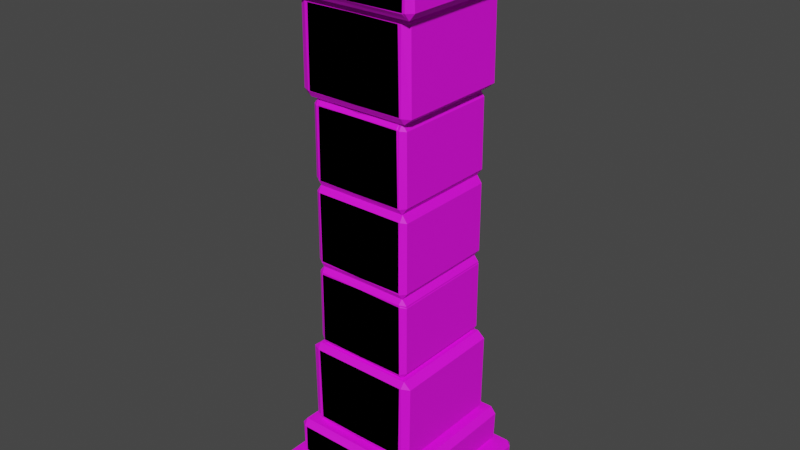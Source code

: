 # Source: Pillar_Standalone.blend  (saved by Blender 3.3.6; exported with 4.5.12 LTS)
import bpy
from mathutils import Matrix  # noqa: F401  (used for matrix-valued properties, if any)

bpy.ops.wm.read_factory_settings(use_empty=True)
scene = bpy.context.scene
scene.name = 'Scene'

# ---- collections
col_collection = bpy.data.collections.new('Collection'); scene.collection.children.link(col_collection)

# ---- images (referenced by path relative to the original .blend; pixels are not part of the script)
import os
ASSET_DIR = os.environ.get("B2B_ASSET_DIR", "")  # directory of the original .blend (textures are referenced by path, not embedded)
HERE = os.path.dirname(os.path.abspath(__file__))  # packed textures are extracted next to this script under _unpacked/

def load_image(name, relpath, width, height, colorspace="sRGB"):
    """Load a texture the original file referenced (path relative to the .blend, or extracted next to this script)."""
    p = next((c for c in (os.path.join(HERE, relpath), os.path.join(ASSET_DIR, relpath)) if relpath and os.path.exists(c)), "")
    if p:
        img = bpy.data.images.load(p, check_existing=True)
        img.name = name
    else:  # same state as the original file: an image datablock whose file is absent (Cycles renders it pink)
        img = bpy.data.images.new(name, width, height)
        img.source = "FILE"
        img.filepath = "//" + (relpath or name)
    img.colorspace_settings.name = colorspace
    return img
img_color2_png_010 = load_image('Color2.png.010', 'Color2.png', 1024, 1024, 'sRGB')

# ---- materials (node trees are filled in below, after node groups)
mat_material_010 = bpy.data.materials.new('Material.010')
mat_material_010.use_transparent_shadow = False

# ---- material node trees
mat_material_010.use_nodes = True; mat_material_010.node_tree.nodes.clear()
_N = mat_material_010.node_tree.nodes; _L = mat_material_010.node_tree.links
n0 = _N.new('ShaderNodeBsdfPrincipled'); n0.name = 'Principled BSDF'; n0.location = (10, 300)
n0.distribution = 'GGX'
n0.subsurface_method = 'BURLEY'
n0.inputs[2].default_value = 0.6
n0.inputs[3].default_value = 1.45
n0.inputs[27].default_value = (0.0, 0.0, 0.0, 1.0)
n0.inputs[28].default_value = 1.0
n1 = _N.new('ShaderNodeOutputMaterial'); n1.name = 'Material Output'; n1.location = (300, 300)
n2 = _N.new('ShaderNodeTexImage'); n2.name = 'Image Texture'; n2.location = (-280, 280)
n2.image = img_color2_png_010
_L.new(n0.outputs[0], n1.inputs[0])
_L.new(n2.outputs[0], n0.inputs[0])
n1.is_active_output = True

# ---- world
world_world = bpy.data.worlds.new('World'); scene.world = world_world
world_world.use_nodes = True; world_world.node_tree.nodes.clear()
_N = world_world.node_tree.nodes; _L = world_world.node_tree.links
n0 = _N.new('ShaderNodeOutputWorld'); n0.name = 'World Output'; n0.location = (300, 300)
n1 = _N.new('ShaderNodeBackground'); n1.name = 'Background'; n1.location = (10, 300)
n1.inputs[0].default_value = (0.05088, 0.05088, 0.05088, 1.0)
_L.new(n1.outputs[0], n0.inputs[0])
n0.is_active_output = True
world_world.color = (0.05088, 0.05088, 0.05088)
world_world.use_sun_shadow = False
world_world.sun_shadow_jitter_overblur = 0.0

# ---- meshes
me_cube_015 = bpy.data.meshes.new('Cube.015')
me_cube_015.from_pydata([(0.276, -0.2298, 0.0), (0.2745, -0.2474, 0.0231), (0.2865, -0.2298, 0.02366), (0.273, -0.2474, 0.1129), (0.276, -0.2298, 0.1354), (0.2878, -0.2298, 0.1149), (-0.259, -0.2298, 0.0), (-0.2742, -0.2298, 0.0223), (-0.2639, -0.2474, 0.02367), (-0.269, -0.2298, 0.1356), (-0.262, -0.2474, 0.1143), (-0.2747, -0.2298, 0.1117), (-0.1805, -0.1696, 1.78), (-0.1795, -0.1815, 1.757), (-0.2038, -0.1696, 1.76), (-0.1784, -0.1815, 1.487), (-0.1805, -0.1696, 1.465), (-0.2066, -0.1696, 1.487), (0.1703, -0.1696, 1.78), (0.199, -0.1696, 1.761), (0.1682, -0.1815, 1.76), (0.1776, -0.1696, 1.466), (0.1724, -0.1815, 1.488), (0.1993, -0.1696, 1.491), (-0.1625, -0.159, 1.464), (-0.1615, -0.1697, 1.441), (-0.1795, -0.159, 1.44), (-0.1606, -0.1697, 1.194), (-0.1625, -0.159, 1.173), (-0.1813, -0.159, 1.199), (0.1533, -0.159, 1.464), (0.1713, -0.159, 1.442), (0.1514, -0.1697, 1.444), (0.1599, -0.159, 1.175), (0.1551, -0.1697, 1.195), (0.1747, -0.159, 1.207), (-0.1641, -0.159, 1.174), (-0.1632, -0.1697, 1.152), (-0.1812, -0.159, 1.15), (-0.1606, -0.1697, 0.9046), (-0.1625, -0.159, 0.8835), (-0.1813, -0.159, 0.9094), (0.1603, -0.159, 1.172), (0.1783, -0.159, 1.15), (0.1585, -0.1697, 1.153), (0.1631, -0.159, 0.889), (0.1584, -0.1697, 0.9098), (0.178, -0.159, 0.9218), (-0.1637, -0.159, 0.8834), (-0.1628, -0.1697, 0.8611), (-0.1808, -0.159, 0.8593), (-0.161, -0.1697, 0.6127), (-0.1621, -0.159, 0.5915), (-0.1813, -0.159, 0.6198), (0.1615, -0.159, 0.8883), (0.1795, -0.159, 0.8663), (0.1596, -0.1697, 0.8688), (0.1627, -0.159, 0.5931), (0.1607, -0.1697, 0.61), (0.1772, -0.159, 0.6245), (-0.2247, -0.1989, 1.925), (-0.2234, -0.2131, 1.902), (-0.2406, -0.1989, 1.904), (-0.2222, -0.2131, 1.803), (-0.2247, -0.1989, 1.78), (-0.2439, -0.1989, 1.804), (0.2108, -0.1989, 1.925), (0.2323, -0.1989, 1.903), (0.2148, -0.2131, 1.901), (0.2196, -0.1989, 1.781), (0.2133, -0.2131, 1.801), (0.2328, -0.1989, 1.804), (-0.276, -0.2298, 2.03), (-0.2745, -0.2473, 2.007), (-0.2865, -0.2298, 2.006), (-0.273, -0.2473, 1.947), (-0.276, -0.2298, 1.925), (-0.2878, -0.2298, 1.945), (0.259, -0.2298, 2.03), (0.2742, -0.2298, 2.008), (0.2639, -0.2474, 2.006), (0.269, -0.2298, 1.924), (0.262, -0.2474, 1.946), (0.2747, -0.2298, 1.948), (0.1805, -0.1696, 0.2796), (0.1795, -0.1815, 0.3027), (0.2038, -0.1696, 0.2999), (0.1784, -0.1815, 0.5734), (0.1805, -0.1696, 0.5953), (0.2066, -0.1696, 0.5732), (-0.1703, -0.1696, 0.2796), (-0.199, -0.1696, 0.299), (-0.1682, -0.1815, 0.2999), (-0.1776, -0.1696, 0.5937), (-0.1724, -0.1815, 0.5721), (-0.1993, -0.1696, 0.569), (0.2247, -0.1989, 0.1356), (0.2234, -0.2131, 0.1587), (0.2406, -0.1989, 0.1564), (0.2222, -0.2131, 0.2579), (0.2247, -0.1989, 0.2804), (0.2439, -0.1989, 0.2568), (-0.2108, -0.1989, 0.1356), (-0.2323, -0.1989, 0.1579), (-0.2148, -0.2131, 0.1593), (-0.2196, -0.1989, 0.2796), (-0.2133, -0.2131, 0.2594), (-0.2328, -0.1989, 0.2568), (-0.276, -0.2298, 0.0), (-0.2745, -0.2474, 0.0231), (-0.2865, -0.2298, 0.02366), (-0.273, -0.2474, 0.1129), (-0.276, -0.2298, 0.1354), (-0.2878, -0.2298, 0.1149), (0.259, -0.2298, 0.0), (0.2742, -0.2298, 0.0223), (0.2639, -0.2474, 0.02367), (0.269, -0.2298, 0.1356), (0.262, -0.2474, 0.1143), (0.2747, -0.2298, 0.1117), (0.1805, -0.1696, 1.78), (0.1795, -0.1815, 1.757), (0.2038, -0.1696, 1.76), (0.1784, -0.1815, 1.487), (0.1805, -0.1696, 1.465), (0.2066, -0.1696, 1.487), (-0.1703, -0.1696, 1.78), (-0.199, -0.1696, 1.761), (-0.1682, -0.1815, 1.76), (-0.1776, -0.1696, 1.466), (-0.1724, -0.1815, 1.488), (-0.1993, -0.1696, 1.491), (0.1625, -0.159, 1.464), (0.1615, -0.1697, 1.441), (0.1795, -0.159, 1.44), (0.1606, -0.1697, 1.194), (0.1625, -0.159, 1.173), (0.1813, -0.159, 1.199), (-0.1533, -0.159, 1.464), (-0.1713, -0.159, 1.442), (-0.1514, -0.1697, 1.444), (-0.1599, -0.159, 1.175), (-0.1551, -0.1697, 1.195), (-0.1747, -0.159, 1.207), (0.1641, -0.159, 1.174), (0.1632, -0.1697, 1.152), (0.1812, -0.159, 1.15), (0.1606, -0.1697, 0.9046), (0.1625, -0.159, 0.8835), (0.1813, -0.159, 0.9094), (-0.1603, -0.159, 1.172), (-0.1783, -0.159, 1.15), (-0.1585, -0.1697, 1.153), (-0.1631, -0.159, 0.889), (-0.1584, -0.1697, 0.9098), (-0.178, -0.159, 0.9218), (0.1637, -0.159, 0.8834), (0.1628, -0.1697, 0.8611), (0.1808, -0.159, 0.8593), (0.161, -0.1697, 0.6127), (0.1621, -0.159, 0.5915), (0.1813, -0.159, 0.6198), (-0.1615, -0.159, 0.8883), (-0.1795, -0.159, 0.8663), (-0.1596, -0.1697, 0.8688), (-0.1627, -0.159, 0.5931), (-0.1607, -0.1697, 0.61), (-0.1772, -0.159, 0.6245), (0.2247, -0.1989, 1.925), (0.2234, -0.2131, 1.902), (0.2406, -0.1989, 1.904), (0.2222, -0.2131, 1.803), (0.2247, -0.1989, 1.78), (0.2439, -0.1989, 1.804), (-0.2108, -0.1989, 1.925), (-0.2323, -0.1989, 1.903), (-0.2148, -0.2131, 1.901), (-0.2196, -0.1989, 1.781), (-0.2133, -0.2131, 1.801), (-0.2328, -0.1989, 1.804), (0.276, -0.2298, 2.03), (0.2745, -0.2473, 2.007), (0.2865, -0.2298, 2.006), (0.273, -0.2473, 1.947), (0.276, -0.2298, 1.925), (0.2878, -0.2298, 1.945), (-0.259, -0.2298, 2.03), (-0.2742, -0.2298, 2.008), (-0.2639, -0.2474, 2.006), (-0.269, -0.2298, 1.924), (-0.262, -0.2474, 1.946), (-0.2747, -0.2298, 1.948), (-0.1805, -0.1696, 0.2796), (-0.1795, -0.1815, 0.3027), (-0.2038, -0.1696, 0.2999), (-0.1784, -0.1815, 0.5734), (-0.1805, -0.1696, 0.5953), (-0.2066, -0.1696, 0.5732), (0.1703, -0.1696, 0.2796), (0.199, -0.1696, 0.299), (0.1682, -0.1815, 0.2999), (0.1776, -0.1696, 0.5937), (0.1724, -0.1815, 0.5721), (0.1993, -0.1696, 0.569), (-0.2247, -0.1989, 0.1356), (-0.2234, -0.2131, 0.1587), (-0.2406, -0.1989, 0.1564), (-0.2222, -0.2131, 0.2579), (-0.2247, -0.1989, 0.2804), (-0.2439, -0.1989, 0.2568), (0.2108, -0.1989, 0.1356), (0.2323, -0.1989, 0.1579), (0.2148, -0.2131, 0.1593), (0.2196, -0.1989, 0.2796), (0.2133, -0.2131, 0.2594), (0.2328, -0.1989, 0.2568), (0.276, 0.2298, 0.0), (0.2745, 0.2474, 0.0231), (0.2865, 0.2298, 0.02366), (0.273, 0.2474, 0.1129), (0.276, 0.2298, 0.1354), (0.2878, 0.2298, 0.1149), (0.276, 0.0, 0.0), (0.2865, 0.0, 0.02366), (0.2878, 0.0, 0.1149), (0.276, 0.0, 0.1354), (-0.259, 0.2298, 0.0), (-0.2742, 0.2298, 0.0223), (-0.2639, 0.2474, 0.02367), (-0.269, 0.2298, 0.1356), (-0.262, 0.2474, 0.1143), (-0.2747, 0.2298, 0.1117), (-0.2742, 0.0, 0.0223), (-0.259, 0.0, 0.0), (-0.269, 0.0, 0.1356), (-0.2747, 0.0, 0.1117), (-0.1805, 0.1696, 1.78), (-0.1795, 0.1815, 1.757), (-0.2038, 0.1696, 1.76), (-0.1784, 0.1815, 1.487), (-0.1805, 0.1696, 1.465), (-0.2066, 0.1696, 1.487), (-0.1805, 0.0, 1.78), (-0.2038, 0.0, 1.76), (-0.2066, 0.0, 1.487), (-0.1805, 0.0, 1.465), (0.1703, 0.1696, 1.78), (0.199, 0.1696, 1.761), (0.1682, 0.1815, 1.76), (0.1776, 0.1696, 1.466), (0.1724, 0.1815, 1.488), (0.1993, 0.1696, 1.491), (0.199, 0.0, 1.761), (0.1703, 0.0, 1.78), (0.1776, 0.0, 1.466), (0.1993, 0.0, 1.491), (-0.1625, 0.159, 1.464), (-0.1615, 0.1697, 1.441), (-0.1795, 0.159, 1.44), (-0.1606, 0.1697, 1.194), (-0.1625, 0.159, 1.173), (-0.1813, 0.159, 1.199), (-0.1625, 0.0, 1.464), (-0.1795, 0.0, 1.44), (-0.1813, 0.0, 1.199), (-0.1625, 0.0, 1.173), (0.1533, 0.159, 1.464), (0.1713, 0.159, 1.442), (0.1514, 0.1697, 1.444), (0.1599, 0.159, 1.175), (0.1551, 0.1697, 1.195), (0.1747, 0.159, 1.207), (0.1713, 0.0, 1.442), (0.1533, 0.0, 1.464), (0.1599, 0.0, 1.175), (0.1747, 0.0, 1.207), (-0.1641, 0.159, 1.174), (-0.1632, 0.1697, 1.152), (-0.1812, 0.159, 1.15), (-0.1606, 0.1697, 0.9046), (-0.1625, 0.159, 0.8835), (-0.1813, 0.159, 0.9094), (-0.1641, 0.0, 1.174), (-0.1812, 0.0, 1.15), (-0.1813, 0.0, 0.9094), (-0.1625, 0.0, 0.8835), (0.1603, 0.159, 1.172), (0.1783, 0.159, 1.15), (0.1585, 0.1697, 1.153), (0.1631, 0.159, 0.889), (0.1584, 0.1697, 0.9098), (0.178, 0.159, 0.9218), (0.1783, 0.0, 1.15), (0.1603, 0.0, 1.172), (0.1631, 0.0, 0.889), (0.178, 0.0, 0.9218), (-0.1637, 0.159, 0.8834), (-0.1628, 0.1697, 0.8611), (-0.1808, 0.159, 0.8593), (-0.161, 0.1697, 0.6127), (-0.1621, 0.159, 0.5915), (-0.1813, 0.159, 0.6198), (-0.1637, 0.0, 0.8834), (-0.1808, 0.0, 0.8593), (-0.1813, 0.0, 0.6198), (-0.1621, 0.0, 0.5915), (0.1615, 0.159, 0.8883), (0.1795, 0.159, 0.8663), (0.1596, 0.1697, 0.8688), (0.1627, 0.159, 0.5931), (0.1607, 0.1697, 0.61), (0.1772, 0.159, 0.6245), (0.1795, 0.0, 0.8663), (0.1615, 0.0, 0.8883), (0.1627, 0.0, 0.5931), (0.1772, 0.0, 0.6245), (-0.2247, 0.1989, 1.925), (-0.2234, 0.2131, 1.902), (-0.2406, 0.1989, 1.904), (-0.2222, 0.2131, 1.803), (-0.2247, 0.1989, 1.78), (-0.2439, 0.1989, 1.804), (-0.2247, 0.0, 1.925), (-0.2406, 0.0, 1.904), (-0.2439, 0.0, 1.804), (-0.2247, 0.0, 1.78), (0.2108, 0.1989, 1.925), (0.2323, 0.1989, 1.903), (0.2148, 0.2131, 1.901), (0.2196, 0.1989, 1.781), (0.2133, 0.2131, 1.801), (0.2328, 0.1989, 1.804), (0.2323, 0.0, 1.903), (0.2108, 0.0, 1.925), (0.2196, 0.0, 1.781), (0.2328, 0.0, 1.804), (-0.276, 0.2298, 2.03), (-0.2745, 0.2473, 2.007), (-0.2865, 0.2298, 2.006), (-0.273, 0.2473, 1.947), (-0.276, 0.2298, 1.925), (-0.2878, 0.2298, 1.945), (-0.276, 0.0, 2.03), (-0.2865, 0.0, 2.006), (-0.2878, 0.0, 1.945), (-0.276, 0.0, 1.925), (0.259, 0.2298, 2.03), (0.2742, 0.2298, 2.008), (0.2639, 0.2474, 2.006), (0.269, 0.2298, 1.924), (0.262, 0.2474, 1.946), (0.2747, 0.2298, 1.948), (0.2742, 0.0, 2.008), (0.259, 0.0, 2.03), (0.269, 0.0, 1.924), (0.2747, 0.0, 1.948), (0.1805, 0.1696, 0.2796), (0.1795, 0.1815, 0.3027), (0.2038, 0.1696, 0.2999), (0.1784, 0.1815, 0.5734), (0.1805, 0.1696, 0.5953), (0.2066, 0.1696, 0.5732), (0.1805, 0.0, 0.2796), (0.2038, 0.0, 0.2999), (0.2066, 0.0, 0.5732), (0.1805, 0.0, 0.5953), (-0.1703, 0.1696, 0.2796), (-0.199, 0.1696, 0.299), (-0.1682, 0.1815, 0.2999), (-0.1776, 0.1696, 0.5937), (-0.1724, 0.1815, 0.5721), (-0.1993, 0.1696, 0.569), (-0.199, 0.0, 0.299), (-0.1703, 0.0, 0.2796), (-0.1776, 0.0, 0.5937), (-0.1993, 0.0, 0.569), (0.2247, 0.1989, 0.1356), (0.2234, 0.2131, 0.1587), (0.2406, 0.1989, 0.1564), (0.2222, 0.2131, 0.2579), (0.2247, 0.1989, 0.2804), (0.2439, 0.1989, 0.2568), (0.2247, 0.0, 0.1356), (0.2406, 0.0, 0.1564), (0.2439, 0.0, 0.2568), (0.2247, 0.0, 0.2804), (-0.2108, 0.1989, 0.1356), (-0.2323, 0.1989, 0.1579), (-0.2148, 0.2131, 0.1593), (-0.2196, 0.1989, 0.2796), (-0.2133, 0.2131, 0.2594), (-0.2328, 0.1989, 0.2568), (-0.2323, 0.0, 0.1579), (-0.2108, 0.0, 0.1356), (-0.2196, 0.0, 0.2796), (-0.2328, 0.0, 0.2568), (-0.276, 0.2298, 0.0), (-0.2745, 0.2474, 0.0231), (-0.2865, 0.2298, 0.02366), (-0.273, 0.2474, 0.1129), (-0.276, 0.2298, 0.1354), (-0.2878, 0.2298, 0.1149), (-0.276, 0.0, 0.0), (-0.2865, 0.0, 0.02366), (-0.2878, 0.0, 0.1149), (-0.276, 0.0, 0.1354), (0.259, 0.2298, 0.0), (0.2742, 0.2298, 0.0223), (0.2639, 0.2474, 0.02367), (0.269, 0.2298, 0.1356), (0.262, 0.2474, 0.1143), (0.2747, 0.2298, 0.1117), (0.2742, 0.0, 0.0223), (0.259, 0.0, 0.0), (0.269, 0.0, 0.1356), (0.2747, 0.0, 0.1117), (0.1805, 0.1696, 1.78), (0.1795, 0.1815, 1.757), (0.2038, 0.1696, 1.76), (0.1784, 0.1815, 1.487), (0.1805, 0.1696, 1.465), (0.2066, 0.1696, 1.487), (0.1805, 0.0, 1.78), (0.2038, 0.0, 1.76), (0.2066, 0.0, 1.487), (0.1805, 0.0, 1.465), (-0.1703, 0.1696, 1.78), (-0.199, 0.1696, 1.761), (-0.1682, 0.1815, 1.76), (-0.1776, 0.1696, 1.466), (-0.1724, 0.1815, 1.488), (-0.1993, 0.1696, 1.491), (-0.199, 0.0, 1.761), (-0.1703, 0.0, 1.78), (-0.1776, 0.0, 1.466), (-0.1993, 0.0, 1.491), (0.1625, 0.159, 1.464), (0.1615, 0.1697, 1.441), (0.1795, 0.159, 1.44), (0.1606, 0.1697, 1.194), (0.1625, 0.159, 1.173), (0.1813, 0.159, 1.199), (0.1625, 0.0, 1.464), (0.1795, 0.0, 1.44), (0.1813, 0.0, 1.199), (0.1625, 0.0, 1.173), (-0.1533, 0.159, 1.464), (-0.1713, 0.159, 1.442), (-0.1514, 0.1697, 1.444), (-0.1599, 0.159, 1.175), (-0.1551, 0.1697, 1.195), (-0.1747, 0.159, 1.207), (-0.1713, 0.0, 1.442), (-0.1533, 0.0, 1.464), (-0.1599, 0.0, 1.175), (-0.1747, 0.0, 1.207), (0.1641, 0.159, 1.174), (0.1632, 0.1697, 1.152), (0.1812, 0.159, 1.15), (0.1606, 0.1697, 0.9046), (0.1625, 0.159, 0.8835), (0.1813, 0.159, 0.9094), (0.1641, 0.0, 1.174), (0.1812, 0.0, 1.15), (0.1813, 0.0, 0.9094), (0.1625, 0.0, 0.8835), (-0.1603, 0.159, 1.172), (-0.1783, 0.159, 1.15), (-0.1585, 0.1697, 1.153), (-0.1631, 0.159, 0.889), (-0.1584, 0.1697, 0.9098), (-0.178, 0.159, 0.9218), (-0.1783, 0.0, 1.15), (-0.1603, 0.0, 1.172), (-0.1631, 0.0, 0.889), (-0.178, 0.0, 0.9218), (0.1637, 0.159, 0.8834), (0.1628, 0.1697, 0.8611), (0.1808, 0.159, 0.8593), (0.161, 0.1697, 0.6127), (0.1621, 0.159, 0.5915), (0.1813, 0.159, 0.6198), (0.1637, 0.0, 0.8834), (0.1808, 0.0, 0.8593), (0.1813, 0.0, 0.6198), (0.1621, 0.0, 0.5915), (-0.1615, 0.159, 0.8883), (-0.1795, 0.159, 0.8663), (-0.1596, 0.1697, 0.8688), (-0.1627, 0.159, 0.5931), (-0.1607, 0.1697, 0.61), (-0.1772, 0.159, 0.6245), (-0.1795, 0.0, 0.8663), (-0.1615, 0.0, 0.8883), (-0.1627, 0.0, 0.5931), (-0.1772, 0.0, 0.6245), (0.2247, 0.1989, 1.925), (0.2234, 0.2131, 1.902), (0.2406, 0.1989, 1.904), (0.2222, 0.2131, 1.803), (0.2247, 0.1989, 1.78), (0.2439, 0.1989, 1.804), (0.2247, 0.0, 1.925), (0.2406, 0.0, 1.904), (0.2439, 0.0, 1.804), (0.2247, 0.0, 1.78), (-0.2108, 0.1989, 1.925), (-0.2323, 0.1989, 1.903), (-0.2148, 0.2131, 1.901), (-0.2196, 0.1989, 1.781), (-0.2133, 0.2131, 1.801), (-0.2328, 0.1989, 1.804), (-0.2323, 0.0, 1.903), (-0.2108, 0.0, 1.925), (-0.2196, 0.0, 1.781), (-0.2328, 0.0, 1.804), (0.276, 0.2298, 2.03), (0.2745, 0.2473, 2.007), (0.2865, 0.2298, 2.006), (0.273, 0.2473, 1.947), (0.276, 0.2298, 1.925), (0.2878, 0.2298, 1.945), (0.276, 0.0, 2.03), (0.2865, 0.0, 2.006), (0.2878, 0.0, 1.945), (0.276, 0.0, 1.925), (-0.259, 0.2298, 2.03), (-0.2742, 0.2298, 2.008), (-0.2639, 0.2474, 2.006), (-0.269, 0.2298, 1.924), (-0.262, 0.2474, 1.946), (-0.2747, 0.2298, 1.948), (-0.2742, 0.0, 2.008), (-0.259, 0.0, 2.03), (-0.269, 0.0, 1.924), (-0.2747, 0.0, 1.948), (-0.1805, 0.1696, 0.2796), (-0.1795, 0.1815, 0.3027), (-0.2038, 0.1696, 0.2999), (-0.1784, 0.1815, 0.5734), (-0.1805, 0.1696, 0.5953), (-0.2066, 0.1696, 0.5732), (-0.1805, 0.0, 0.2796), (-0.2038, 0.0, 0.2999), (-0.2066, 0.0, 0.5732), (-0.1805, 0.0, 0.5953), (0.1703, 0.1696, 0.2796), (0.199, 0.1696, 0.299), (0.1682, 0.1815, 0.2999), (0.1776, 0.1696, 0.5937), (0.1724, 0.1815, 0.5721), (0.1993, 0.1696, 0.569), (0.199, 0.0, 0.299), (0.1703, 0.0, 0.2796), (0.1776, 0.0, 0.5937), (0.1993, 0.0, 0.569), (-0.2247, 0.1989, 0.1356), (-0.2234, 0.2131, 0.1587), (-0.2406, 0.1989, 0.1564), (-0.2222, 0.2131, 0.2579), (-0.2247, 0.1989, 0.2804), (-0.2439, 0.1989, 0.2568), (-0.2247, 0.0, 0.1356), (-0.2406, 0.0, 0.1564), (-0.2439, 0.0, 0.2568), (-0.2247, 0.0, 0.2804), (0.2108, 0.1989, 0.1356), (0.2323, 0.1989, 0.1579), (0.2148, 0.2131, 0.1593), (0.2196, 0.1989, 0.2796), (0.2133, 0.2131, 0.2594), (0.2328, 0.1989, 0.2568), (0.2323, 0.0, 0.1579), (0.2108, 0.0, 0.1356), (0.2196, 0.0, 0.2796), (0.2328, 0.0, 0.2568)], [], [(8, 1, 3, 10), (232, 7, 11, 235), (234, 9, 4, 225), (2, 223, 224, 5), (0, 2, 1), (3, 5, 4), (6, 8, 7), (9, 11, 10), (222, 223, 2, 0), (1, 2, 5, 3), (4, 5, 224, 225), (6, 7, 232, 233), (234, 235, 11, 9), (10, 11, 7, 8), (0, 1, 8, 6), (9, 10, 3, 4), (222, 0, 6, 233), (20, 13, 15, 22), (252, 19, 23, 255), (254, 21, 16, 245), (14, 243, 244, 17), (12, 14, 13), (15, 17, 16), (18, 20, 19), (21, 23, 22), (242, 243, 14, 12), (13, 14, 17, 15), (16, 17, 244, 245), (18, 19, 252, 253), (254, 255, 23, 21), (22, 23, 19, 20), (12, 13, 20, 18), (21, 22, 15, 16), (242, 12, 18, 253), (32, 25, 27, 34), (272, 31, 35, 275), (274, 33, 28, 265), (26, 263, 264, 29), (24, 26, 25), (27, 29, 28), (30, 32, 31), (33, 35, 34), (262, 263, 26, 24), (25, 26, 29, 27), (28, 29, 264, 265), (30, 31, 272, 273), (274, 275, 35, 33), (34, 35, 31, 32), (24, 25, 32, 30), (33, 34, 27, 28), (262, 24, 30, 273), (44, 37, 39, 46), (292, 43, 47, 295), (294, 45, 40, 285), (38, 283, 284, 41), (36, 38, 37), (39, 41, 40), (42, 44, 43), (45, 47, 46), (282, 283, 38, 36), (37, 38, 41, 39), (40, 41, 284, 285), (42, 43, 292, 293), (294, 295, 47, 45), (46, 47, 43, 44), (36, 37, 44, 42), (45, 46, 39, 40), (282, 36, 42, 293), (56, 49, 51, 58), (312, 55, 59, 315), (314, 57, 52, 305), (50, 303, 304, 53), (48, 50, 49), (51, 53, 52), (54, 56, 55), (57, 59, 58), (302, 303, 50, 48), (49, 50, 53, 51), (52, 53, 304, 305), (54, 55, 312, 313), (314, 315, 59, 57), (58, 59, 55, 56), (48, 49, 56, 54), (57, 58, 51, 52), (302, 48, 54, 313), (68, 61, 63, 70), (332, 67, 71, 335), (334, 69, 64, 325), (62, 323, 324, 65), (60, 62, 61), (63, 65, 64), (66, 68, 67), (69, 71, 70), (322, 323, 62, 60), (61, 62, 65, 63), (64, 65, 324, 325), (66, 67, 332, 333), (334, 335, 71, 69), (70, 71, 67, 68), (60, 61, 68, 66), (69, 70, 63, 64), (322, 60, 66, 333), (80, 73, 75, 82), (352, 79, 83, 355), (354, 81, 76, 345), (74, 343, 344, 77), (72, 74, 73), (75, 77, 76), (78, 80, 79), (81, 83, 82), (342, 343, 74, 72), (73, 74, 77, 75), (76, 77, 344, 345), (78, 79, 352, 353), (354, 355, 83, 81), (82, 83, 79, 80), (72, 73, 80, 78), (81, 82, 75, 76), (342, 72, 78, 353), (92, 85, 87, 94), (372, 91, 95, 375), (374, 93, 88, 365), (86, 363, 364, 89), (84, 86, 85), (87, 89, 88), (90, 92, 91), (93, 95, 94), (362, 363, 86, 84), (85, 86, 89, 87), (88, 89, 364, 365), (90, 91, 372, 373), (374, 375, 95, 93), (94, 95, 91, 92), (84, 85, 92, 90), (93, 94, 87, 88), (362, 84, 90, 373), (104, 97, 99, 106), (392, 103, 107, 395), (394, 105, 100, 385), (98, 383, 384, 101), (96, 98, 97), (99, 101, 100), (102, 104, 103), (105, 107, 106), (382, 383, 98, 96), (97, 98, 101, 99), (100, 101, 384, 385), (102, 103, 392, 393), (394, 395, 107, 105), (106, 107, 103, 104), (96, 97, 104, 102), (105, 106, 99, 100), (382, 96, 102, 393), (116, 118, 111, 109), (412, 415, 119, 115), (414, 405, 112, 117), (110, 113, 404, 403), (108, 109, 110), (111, 112, 113), (114, 115, 116), (117, 118, 119), (402, 108, 110, 403), (109, 111, 113, 110), (112, 405, 404, 113), (114, 413, 412, 115), (414, 117, 119, 415), (118, 116, 115, 119), (108, 114, 116, 109), (117, 112, 111, 118), (402, 413, 114, 108), (128, 130, 123, 121), (432, 435, 131, 127), (434, 425, 124, 129), (122, 125, 424, 423), (120, 121, 122), (123, 124, 125), (126, 127, 128), (129, 130, 131), (422, 120, 122, 423), (121, 123, 125, 122), (124, 425, 424, 125), (126, 433, 432, 127), (434, 129, 131, 435), (130, 128, 127, 131), (120, 126, 128, 121), (129, 124, 123, 130), (422, 433, 126, 120), (140, 142, 135, 133), (452, 455, 143, 139), (454, 445, 136, 141), (134, 137, 444, 443), (132, 133, 134), (135, 136, 137), (138, 139, 140), (141, 142, 143), (442, 132, 134, 443), (133, 135, 137, 134), (136, 445, 444, 137), (138, 453, 452, 139), (454, 141, 143, 455), (142, 140, 139, 143), (132, 138, 140, 133), (141, 136, 135, 142), (442, 453, 138, 132), (152, 154, 147, 145), (472, 475, 155, 151), (474, 465, 148, 153), (146, 149, 464, 463), (144, 145, 146), (147, 148, 149), (150, 151, 152), (153, 154, 155), (462, 144, 146, 463), (145, 147, 149, 146), (148, 465, 464, 149), (150, 473, 472, 151), (474, 153, 155, 475), (154, 152, 151, 155), (144, 150, 152, 145), (153, 148, 147, 154), (462, 473, 150, 144), (164, 166, 159, 157), (492, 495, 167, 163), (494, 485, 160, 165), (158, 161, 484, 483), (156, 157, 158), (159, 160, 161), (162, 163, 164), (165, 166, 167), (482, 156, 158, 483), (157, 159, 161, 158), (160, 485, 484, 161), (162, 493, 492, 163), (494, 165, 167, 495), (166, 164, 163, 167), (156, 162, 164, 157), (165, 160, 159, 166), (482, 493, 162, 156), (176, 178, 171, 169), (512, 515, 179, 175), (514, 505, 172, 177), (170, 173, 504, 503), (168, 169, 170), (171, 172, 173), (174, 175, 176), (177, 178, 179), (502, 168, 170, 503), (169, 171, 173, 170), (172, 505, 504, 173), (174, 513, 512, 175), (514, 177, 179, 515), (178, 176, 175, 179), (168, 174, 176, 169), (177, 172, 171, 178), (502, 513, 174, 168), (188, 190, 183, 181), (532, 535, 191, 187), (534, 525, 184, 189), (182, 185, 524, 523), (180, 181, 182), (183, 184, 185), (186, 187, 188), (189, 190, 191), (522, 180, 182, 523), (181, 183, 185, 182), (184, 525, 524, 185), (186, 533, 532, 187), (534, 189, 191, 535), (190, 188, 187, 191), (180, 186, 188, 181), (189, 184, 183, 190), (522, 533, 186, 180), (200, 202, 195, 193), (552, 555, 203, 199), (554, 545, 196, 201), (194, 197, 544, 543), (192, 193, 194), (195, 196, 197), (198, 199, 200), (201, 202, 203), (542, 192, 194, 543), (193, 195, 197, 194), (196, 545, 544, 197), (198, 553, 552, 199), (554, 201, 203, 555), (202, 200, 199, 203), (192, 198, 200, 193), (201, 196, 195, 202), (542, 553, 198, 192), (212, 214, 207, 205), (572, 575, 215, 211), (574, 565, 208, 213), (206, 209, 564, 563), (204, 205, 206), (207, 208, 209), (210, 211, 212), (213, 214, 215), (562, 204, 206, 563), (205, 207, 209, 206), (208, 565, 564, 209), (210, 573, 572, 211), (574, 213, 215, 575), (214, 212, 211, 215), (204, 210, 212, 205), (213, 208, 207, 214), (562, 573, 210, 204), (228, 230, 219, 217), (232, 235, 231, 227), (234, 225, 220, 229), (218, 221, 224, 223), (216, 217, 218), (219, 220, 221), (226, 227, 228), (229, 230, 231), (222, 216, 218, 223), (217, 219, 221, 218), (220, 225, 224, 221), (226, 233, 232, 227), (234, 229, 231, 235), (230, 228, 227, 231), (216, 226, 228, 217), (229, 220, 219, 230), (222, 233, 226, 216), (248, 250, 239, 237), (252, 255, 251, 247), (254, 245, 240, 249), (238, 241, 244, 243), (236, 237, 238), (239, 240, 241), (246, 247, 248), (249, 250, 251), (242, 236, 238, 243), (237, 239, 241, 238), (240, 245, 244, 241), (246, 253, 252, 247), (254, 249, 251, 255), (250, 248, 247, 251), (236, 246, 248, 237), (249, 240, 239, 250), (242, 253, 246, 236), (268, 270, 259, 257), (272, 275, 271, 267), (274, 265, 260, 269), (258, 261, 264, 263), (256, 257, 258), (259, 260, 261), (266, 267, 268), (269, 270, 271), (262, 256, 258, 263), (257, 259, 261, 258), (260, 265, 264, 261), (266, 273, 272, 267), (274, 269, 271, 275), (270, 268, 267, 271), (256, 266, 268, 257), (269, 260, 259, 270), (262, 273, 266, 256), (288, 290, 279, 277), (292, 295, 291, 287), (294, 285, 280, 289), (278, 281, 284, 283), (276, 277, 278), (279, 280, 281), (286, 287, 288), (289, 290, 291), (282, 276, 278, 283), (277, 279, 281, 278), (280, 285, 284, 281), (286, 293, 292, 287), (294, 289, 291, 295), (290, 288, 287, 291), (276, 286, 288, 277), (289, 280, 279, 290), (282, 293, 286, 276), (308, 310, 299, 297), (312, 315, 311, 307), (314, 305, 300, 309), (298, 301, 304, 303), (296, 297, 298), (299, 300, 301), (306, 307, 308), (309, 310, 311), (302, 296, 298, 303), (297, 299, 301, 298), (300, 305, 304, 301), (306, 313, 312, 307), (314, 309, 311, 315), (310, 308, 307, 311), (296, 306, 308, 297), (309, 300, 299, 310), (302, 313, 306, 296), (328, 330, 319, 317), (332, 335, 331, 327), (334, 325, 320, 329), (318, 321, 324, 323), (316, 317, 318), (319, 320, 321), (326, 327, 328), (329, 330, 331), (322, 316, 318, 323), (317, 319, 321, 318), (320, 325, 324, 321), (326, 333, 332, 327), (334, 329, 331, 335), (330, 328, 327, 331), (316, 326, 328, 317), (329, 320, 319, 330), (322, 333, 326, 316), (348, 350, 339, 337), (352, 355, 351, 347), (354, 345, 340, 349), (338, 341, 344, 343), (336, 337, 338), (339, 340, 341), (346, 347, 348), (349, 350, 351), (342, 336, 338, 343), (337, 339, 341, 338), (340, 345, 344, 341), (346, 353, 352, 347), (354, 349, 351, 355), (350, 348, 347, 351), (336, 346, 348, 337), (349, 340, 339, 350), (342, 353, 346, 336), (368, 370, 359, 357), (372, 375, 371, 367), (374, 365, 360, 369), (358, 361, 364, 363), (356, 357, 358), (359, 360, 361), (366, 367, 368), (369, 370, 371), (362, 356, 358, 363), (357, 359, 361, 358), (360, 365, 364, 361), (366, 373, 372, 367), (374, 369, 371, 375), (370, 368, 367, 371), (356, 366, 368, 357), (369, 360, 359, 370), (362, 373, 366, 356), (388, 390, 379, 377), (392, 395, 391, 387), (394, 385, 380, 389), (378, 381, 384, 383), (376, 377, 378), (379, 380, 381), (386, 387, 388), (389, 390, 391), (382, 376, 378, 383), (377, 379, 381, 378), (380, 385, 384, 381), (386, 393, 392, 387), (394, 389, 391, 395), (390, 388, 387, 391), (376, 386, 388, 377), (389, 380, 379, 390), (382, 393, 386, 376), (408, 397, 399, 410), (412, 407, 411, 415), (414, 409, 400, 405), (398, 403, 404, 401), (396, 398, 397), (399, 401, 400), (406, 408, 407), (409, 411, 410), (402, 403, 398, 396), (397, 398, 401, 399), (400, 401, 404, 405), (406, 407, 412, 413), (414, 415, 411, 409), (410, 411, 407, 408), (396, 397, 408, 406), (409, 410, 399, 400), (402, 396, 406, 413), (428, 417, 419, 430), (432, 427, 431, 435), (434, 429, 420, 425), (418, 423, 424, 421), (416, 418, 417), (419, 421, 420), (426, 428, 427), (429, 431, 430), (422, 423, 418, 416), (417, 418, 421, 419), (420, 421, 424, 425), (426, 427, 432, 433), (434, 435, 431, 429), (430, 431, 427, 428), (416, 417, 428, 426), (429, 430, 419, 420), (422, 416, 426, 433), (448, 437, 439, 450), (452, 447, 451, 455), (454, 449, 440, 445), (438, 443, 444, 441), (436, 438, 437), (439, 441, 440), (446, 448, 447), (449, 451, 450), (442, 443, 438, 436), (437, 438, 441, 439), (440, 441, 444, 445), (446, 447, 452, 453), (454, 455, 451, 449), (450, 451, 447, 448), (436, 437, 448, 446), (449, 450, 439, 440), (442, 436, 446, 453), (468, 457, 459, 470), (472, 467, 471, 475), (474, 469, 460, 465), (458, 463, 464, 461), (456, 458, 457), (459, 461, 460), (466, 468, 467), (469, 471, 470), (462, 463, 458, 456), (457, 458, 461, 459), (460, 461, 464, 465), (466, 467, 472, 473), (474, 475, 471, 469), (470, 471, 467, 468), (456, 457, 468, 466), (469, 470, 459, 460), (462, 456, 466, 473), (488, 477, 479, 490), (492, 487, 491, 495), (494, 489, 480, 485), (478, 483, 484, 481), (476, 478, 477), (479, 481, 480), (486, 488, 487), (489, 491, 490), (482, 483, 478, 476), (477, 478, 481, 479), (480, 481, 484, 485), (486, 487, 492, 493), (494, 495, 491, 489), (490, 491, 487, 488), (476, 477, 488, 486), (489, 490, 479, 480), (482, 476, 486, 493), (508, 497, 499, 510), (512, 507, 511, 515), (514, 509, 500, 505), (498, 503, 504, 501), (496, 498, 497), (499, 501, 500), (506, 508, 507), (509, 511, 510), (502, 503, 498, 496), (497, 498, 501, 499), (500, 501, 504, 505), (506, 507, 512, 513), (514, 515, 511, 509), (510, 511, 507, 508), (496, 497, 508, 506), (509, 510, 499, 500), (502, 496, 506, 513), (528, 517, 519, 530), (532, 527, 531, 535), (534, 529, 520, 525), (518, 523, 524, 521), (516, 518, 517), (519, 521, 520), (526, 528, 527), (529, 531, 530), (522, 523, 518, 516), (517, 518, 521, 519), (520, 521, 524, 525), (526, 527, 532, 533), (534, 535, 531, 529), (530, 531, 527, 528), (516, 517, 528, 526), (529, 530, 519, 520), (522, 516, 526, 533), (548, 537, 539, 550), (552, 547, 551, 555), (554, 549, 540, 545), (538, 543, 544, 541), (536, 538, 537), (539, 541, 540), (546, 548, 547), (549, 551, 550), (542, 543, 538, 536), (537, 538, 541, 539), (540, 541, 544, 545), (546, 547, 552, 553), (554, 555, 551, 549), (550, 551, 547, 548), (536, 537, 548, 546), (549, 550, 539, 540), (542, 536, 546, 553), (568, 557, 559, 570), (572, 567, 571, 575), (574, 569, 560, 565), (558, 563, 564, 561), (556, 558, 557), (559, 561, 560), (566, 568, 567), (569, 571, 570), (562, 563, 558, 556), (557, 558, 561, 559), (560, 561, 564, 565), (566, 567, 572, 573), (574, 575, 571, 569), (570, 571, 567, 568), (556, 557, 568, 566), (569, 570, 559, 560), (562, 556, 566, 573)])
_uv = me_cube_015.uv_layers.new(name='UVMap')
_uv.uv.foreach_set('vector', [0.1978, 0.8233, 0.1978, 0.8237, 0.1982, 0.8237, 0.1982, 0.8233, 0.1978, 0.8229, 0.1978, 0.8233, 0.1982, 0.8233, 0.1982, 0.8229, 0.1982, 0.8229, 0.1982, 0.8233, 0.1986, 0.8233, 0.1986, 0.8229, 0.1978, 0.8222, 0.1978, 0.8225, 0.1982, 0.8225, 0.1982, 0.8222, 0.1978, 0.8237, 0.1978, 0.8237, 0.1978, 0.8237, 0.1982, 0.8237, 0.1982, 0.8237, 0.1982, 0.8237, 0.1978, 0.8233, 0.1978, 0.8233, 0.1978, 0.8233, 0.1982, 0.8233, 0.1982, 0.8233, 0.1982, 0.8233, 0.1974, 0.8229, 0.1974, 0.8229, 0.1974, 0.8233, 0.1974, 0.8233, 0.1978, 0.8237, 0.1978, 0.8237, 0.1982, 0.8237, 0.1982, 0.8237, 0.1982, 0.8222, 0.1982, 0.8222, 0.1982, 0.8225, 0.1982, 0.8225, 0.1978, 0.8233, 0.1978, 0.8233, 0.1978, 0.8229, 0.1978, 0.8229, 0.1982, 0.8229, 0.1982, 0.8229, 0.1982, 0.8233, 0.1982, 0.8233, 0.1982, 0.8233, 0.1982, 0.8233, 0.1978, 0.8233, 0.1978, 0.8233, 0.1978, 0.8237, 0.1978, 0.8237, 0.1978, 0.8233, 0.1978, 0.8233, 0.1982, 0.8233, 0.1982, 0.8233, 0.1982, 0.8237, 0.1982, 0.8237, 0.1974, 0.8229, 0.1974, 0.8233, 0.1978, 0.8233, 0.1978, 0.8229, 0.1984, 0.8046, 0.1984, 0.8045, 0.1983, 0.8045, 0.1983, 0.8046, 0.1984, 0.8047, 0.1984, 0.8046, 0.1983, 0.8046, 0.1983, 0.8047, 0.1983, 0.8047, 0.1983, 0.8046, 0.1982, 0.8046, 0.1982, 0.8047, 0.1984, 0.805, 0.1984, 0.8049, 0.1983, 0.8049, 0.1983, 0.805, 0.1984, 0.8045, 0.1984, 0.8045, 0.1984, 0.8045, 0.1983, 0.8045, 0.1983, 0.8045, 0.1983, 0.8045, 0.1984, 0.8046, 0.1984, 0.8046, 0.1984, 0.8046, 0.1983, 0.8046, 0.1983, 0.8046, 0.1983, 0.8046, 0.1986, 0.8047, 0.1986, 0.8047, 0.1986, 0.8046, 0.1986, 0.8046, 0.1984, 0.8045, 0.1984, 0.8045, 0.1983, 0.8045, 0.1983, 0.8045, 0.1983, 0.805, 0.1983, 0.805, 0.1983, 0.8049, 0.1983, 0.8049, 0.1984, 0.8046, 0.1984, 0.8046, 0.1984, 0.8047, 0.1984, 0.8047, 0.1983, 0.8047, 0.1983, 0.8047, 0.1983, 0.8046, 0.1983, 0.8046, 0.1983, 0.8046, 0.1983, 0.8046, 0.1984, 0.8046, 0.1984, 0.8046, 0.1984, 0.8045, 0.1984, 0.8045, 0.1984, 0.8046, 0.1984, 0.8046, 0.1983, 0.8046, 0.1983, 0.8046, 0.1983, 0.8045, 0.1983, 0.8045, 0.1986, 0.8047, 0.1986, 0.8046, 0.1984, 0.8046, 0.1984, 0.8047, 0.1984, 0.8046, 0.1984, 0.8045, 0.1983, 0.8045, 0.1983, 0.8046, 0.1984, 0.8047, 0.1984, 0.8046, 0.1983, 0.8046, 0.1983, 0.8047, 0.1983, 0.8047, 0.1983, 0.8046, 0.1982, 0.8046, 0.1982, 0.8047, 0.1984, 0.805, 0.1984, 0.8049, 0.1983, 0.8049, 0.1983, 0.805, 0.1984, 0.8045, 0.1984, 0.8045, 0.1984, 0.8045, 0.1983, 0.8045, 0.1983, 0.8045, 0.1983, 0.8045, 0.1984, 0.8046, 0.1984, 0.8046, 0.1984, 0.8046, 0.1983, 0.8046, 0.1983, 0.8046, 0.1983, 0.8046, 0.1986, 0.8047, 0.1986, 0.8047, 0.1986, 0.8046, 0.1986, 0.8046, 0.1984, 0.8045, 0.1984, 0.8045, 0.1983, 0.8045, 0.1983, 0.8045, 0.1983, 0.805, 0.1983, 0.805, 0.1983, 0.8049, 0.1983, 0.8049, 0.1984, 0.8046, 0.1984, 0.8046, 0.1984, 0.8047, 0.1984, 0.8047, 0.1983, 0.8047, 0.1983, 0.8047, 0.1983, 0.8046, 0.1983, 0.8046, 0.1983, 0.8046, 0.1983, 0.8046, 0.1984, 0.8046, 0.1984, 0.8046, 0.1984, 0.8045, 0.1984, 0.8045, 0.1984, 0.8046, 0.1984, 0.8046, 0.1983, 0.8046, 0.1983, 0.8046, 0.1983, 0.8045, 0.1983, 0.8045, 0.1986, 0.8047, 0.1986, 0.8046, 0.1984, 0.8046, 0.1984, 0.8047, 0.1984, 0.8046, 0.1984, 0.8045, 0.1983, 0.8045, 0.1983, 0.8046, 0.1984, 0.8047, 0.1984, 0.8046, 0.1983, 0.8046, 0.1983, 0.8047, 0.1983, 0.8047, 0.1983, 0.8046, 0.1982, 0.8046, 0.1982, 0.8047, 0.1984, 0.805, 0.1984, 0.8049, 0.1983, 0.8049, 0.1983, 0.805, 0.1984, 0.8045, 0.1984, 0.8045, 0.1984, 0.8045, 0.1983, 0.8045, 0.1983, 0.8045, 0.1983, 0.8045, 0.1984, 0.8046, 0.1984, 0.8046, 0.1984, 0.8046, 0.1983, 0.8046, 0.1983, 0.8046, 0.1983, 0.8046, 0.1986, 0.8047, 0.1986, 0.8047, 0.1986, 0.8046, 0.1986, 0.8046, 0.1984, 0.8045, 0.1984, 0.8045, 0.1983, 0.8045, 0.1983, 0.8045, 0.1983, 0.805, 0.1983, 0.805, 0.1983, 0.8049, 0.1983, 0.8049, 0.1984, 0.8046, 0.1984, 0.8046, 0.1984, 0.8047, 0.1984, 0.8047, 0.1983, 0.8047, 0.1983, 0.8047, 0.1983, 0.8046, 0.1983, 0.8046, 0.1983, 0.8046, 0.1983, 0.8046, 0.1984, 0.8046, 0.1984, 0.8046, 0.1984, 0.8045, 0.1984, 0.8045, 0.1984, 0.8046, 0.1984, 0.8046, 0.1983, 0.8046, 0.1983, 0.8046, 0.1983, 0.8045, 0.1983, 0.8045, 0.1986, 0.8047, 0.1986, 0.8046, 0.1984, 0.8046, 0.1984, 0.8047, 0.1984, 0.8046, 0.1984, 0.8045, 0.1983, 0.8045, 0.1983, 0.8046, 0.1984, 0.8047, 0.1984, 0.8046, 0.1983, 0.8046, 0.1983, 0.8047, 0.1983, 0.8047, 0.1983, 0.8046, 0.1982, 0.8046, 0.1982, 0.8047, 0.1984, 0.805, 0.1984, 0.8049, 0.1983, 0.8049, 0.1983, 0.805, 0.1984, 0.8045, 0.1984, 0.8045, 0.1984, 0.8045, 0.1983, 0.8045, 0.1983, 0.8045, 0.1983, 0.8045, 0.1984, 0.8046, 0.1984, 0.8046, 0.1984, 0.8046, 0.1983, 0.8046, 0.1983, 0.8046, 0.1983, 0.8046, 0.1986, 0.8047, 0.1986, 0.8047, 0.1986, 0.8046, 0.1986, 0.8046, 0.1984, 0.8045, 0.1984, 0.8045, 0.1983, 0.8045, 0.1983, 0.8045, 0.1983, 0.805, 0.1983, 0.805, 0.1983, 0.8049, 0.1983, 0.8049, 0.1984, 0.8046, 0.1984, 0.8046, 0.1984, 0.8047, 0.1984, 0.8047, 0.1983, 0.8047, 0.1983, 0.8047, 0.1983, 0.8046, 0.1983, 0.8046, 0.1983, 0.8046, 0.1983, 0.8046, 0.1984, 0.8046, 0.1984, 0.8046, 0.1984, 0.8045, 0.1984, 0.8045, 0.1984, 0.8046, 0.1984, 0.8046, 0.1983, 0.8046, 0.1983, 0.8046, 0.1983, 0.8045, 0.1983, 0.8045, 0.1986, 0.8047, 0.1986, 0.8046, 0.1984, 0.8046, 0.1984, 0.8047, 0.1978, 0.8233, 0.1978, 0.8237, 0.1982, 0.8237, 0.1982, 0.8233, 0.1978, 0.8229, 0.1978, 0.8233, 0.1982, 0.8233, 0.1982, 0.8229, 0.1982, 0.8229, 0.1982, 0.8233, 0.1986, 0.8233, 0.1986, 0.8229, 0.1978, 0.8222, 0.1978, 0.8225, 0.1982, 0.8225, 0.1982, 0.8222, 0.1978, 0.8237, 0.1978, 0.8237, 0.1978, 0.8237, 0.1982, 0.8237, 0.1982, 0.8237, 0.1982, 0.8237, 0.1978, 0.8233, 0.1978, 0.8233, 0.1978, 0.8233, 0.1982, 0.8233, 0.1982, 0.8233, 0.1982, 0.8233, 0.1974, 0.8229, 0.1974, 0.8229, 0.1974, 0.8233, 0.1974, 0.8233, 0.1978, 0.8237, 0.1978, 0.8237, 0.1982, 0.8237, 0.1982, 0.8237, 0.1982, 0.8222, 0.1982, 0.8222, 0.1982, 0.8225, 0.1982, 0.8225, 0.1978, 0.8233, 0.1978, 0.8233, 0.1978, 0.8229, 0.1978, 0.8229, 0.1982, 0.8229, 0.1982, 0.8229, 0.1982, 0.8233, 0.1982, 0.8233, 0.1982, 0.8233, 0.1982, 0.8233, 0.1978, 0.8233, 0.1978, 0.8233, 0.1978, 0.8237, 0.1978, 0.8237, 0.1978, 0.8233, 0.1978, 0.8233, 0.1982, 0.8233, 0.1982, 0.8233, 0.1982, 0.8237, 0.1982, 0.8237, 0.1974, 0.8229, 0.1974, 0.8233, 0.1978, 0.8233, 0.1978, 0.8229, 0.1978, 0.8233, 0.1978, 0.8237, 0.1982, 0.8237, 0.1982, 0.8233, 0.1978, 0.8229, 0.1978, 0.8233, 0.1982, 0.8233, 0.1982, 0.8229, 0.1982, 0.8229, 0.1982, 0.8233, 0.1986, 0.8233, 0.1986, 0.8229, 0.1978, 0.8222, 0.1978, 0.8225, 0.1982, 0.8225, 0.1982, 0.8222, 0.1978, 0.8237, 0.1978, 0.8237, 0.1978, 0.8237, 0.1982, 0.8237, 0.1982, 0.8237, 0.1982, 0.8237, 0.1978, 0.8233, 0.1978, 0.8233, 0.1978, 0.8233, 0.1982, 0.8233, 0.1982, 0.8233, 0.1982, 0.8233, 0.1974, 0.8229, 0.1974, 0.8229, 0.1974, 0.8233, 0.1974, 0.8233, 0.1978, 0.8237, 0.1978, 0.8237, 0.1982, 0.8237, 0.1982, 0.8237, 0.1982, 0.8222, 0.1982, 0.8222, 0.1982, 0.8225, 0.1982, 0.8225, 0.1978, 0.8233, 0.1978, 0.8233, 0.1978, 0.8229, 0.1978, 0.8229, 0.1982, 0.8229, 0.1982, 0.8229, 0.1982, 0.8233, 0.1982, 0.8233, 0.1982, 0.8233, 0.1982, 0.8233, 0.1978, 0.8233, 0.1978, 0.8233, 0.1978, 0.8237, 0.1978, 0.8237, 0.1978, 0.8233, 0.1978, 0.8233, 0.1982, 0.8233, 0.1982, 0.8233, 0.1982, 0.8237, 0.1982, 0.8237, 0.1974, 0.8229, 0.1974, 0.8233, 0.1978, 0.8233, 0.1978, 0.8229, 0.1984, 0.8046, 0.1984, 0.8045, 0.1983, 0.8045, 0.1983, 0.8046, 0.1984, 0.8047, 0.1984, 0.8046, 0.1983, 0.8046, 0.1983, 0.8047, 0.1983, 0.8047, 0.1983, 0.8046, 0.1982, 0.8046, 0.1982, 0.8047, 0.1984, 0.805, 0.1984, 0.8049, 0.1983, 0.8049, 0.1983, 0.805, 0.1984, 0.8045, 0.1984, 0.8045, 0.1984, 0.8045, 0.1983, 0.8045, 0.1983, 0.8045, 0.1983, 0.8045, 0.1984, 0.8046, 0.1984, 0.8046, 0.1984, 0.8046, 0.1983, 0.8046, 0.1983, 0.8046, 0.1983, 0.8046, 0.1986, 0.8047, 0.1986, 0.8047, 0.1986, 0.8046, 0.1986, 0.8046, 0.1984, 0.8045, 0.1984, 0.8045, 0.1983, 0.8045, 0.1983, 0.8045, 0.1983, 0.805, 0.1983, 0.805, 0.1983, 0.8049, 0.1983, 0.8049, 0.1984, 0.8046, 0.1984, 0.8046, 0.1984, 0.8047, 0.1984, 0.8047, 0.1983, 0.8047, 0.1983, 0.8047, 0.1983, 0.8046, 0.1983, 0.8046, 0.1983, 0.8046, 0.1983, 0.8046, 0.1984, 0.8046, 0.1984, 0.8046, 0.1984, 0.8045, 0.1984, 0.8045, 0.1984, 0.8046, 0.1984, 0.8046, 0.1983, 0.8046, 0.1983, 0.8046, 0.1983, 0.8045, 0.1983, 0.8045, 0.1986, 0.8047, 0.1986, 0.8046, 0.1984, 0.8046, 0.1984, 0.8047, 0.1978, 0.8233, 0.1978, 0.8237, 0.1982, 0.8237, 0.1982, 0.8233, 0.1978, 0.8229, 0.1978, 0.8233, 0.1982, 0.8233, 0.1982, 0.8229, 0.1982, 0.8229, 0.1982, 0.8233, 0.1986, 0.8233, 0.1986, 0.8229, 0.1978, 0.8222, 0.1978, 0.8225, 0.1982, 0.8225, 0.1982, 0.8222, 0.1978, 0.8237, 0.1978, 0.8237, 0.1978, 0.8237, 0.1982, 0.8237, 0.1982, 0.8237, 0.1982, 0.8237, 0.1978, 0.8233, 0.1978, 0.8233, 0.1978, 0.8233, 0.1982, 0.8233, 0.1982, 0.8233, 0.1982, 0.8233, 0.1974, 0.8229, 0.1974, 0.8229, 0.1974, 0.8233, 0.1974, 0.8233, 0.1978, 0.8237, 0.1978, 0.8237, 0.1982, 0.8237, 0.1982, 0.8237, 0.1982, 0.8222, 0.1982, 0.8222, 0.1982, 0.8225, 0.1982, 0.8225, 0.1978, 0.8233, 0.1978, 0.8233, 0.1978, 0.8229, 0.1978, 0.8229, 0.1982, 0.8229, 0.1982, 0.8229, 0.1982, 0.8233, 0.1982, 0.8233, 0.1982, 0.8233, 0.1982, 0.8233, 0.1978, 0.8233, 0.1978, 0.8233, 0.1978, 0.8237, 0.1978, 0.8237, 0.1978, 0.8233, 0.1978, 0.8233, 0.1982, 0.8233, 0.1982, 0.8233, 0.1982, 0.8237, 0.1982, 0.8237, 0.1974, 0.8229, 0.1974, 0.8233, 0.1978, 0.8233, 0.1978, 0.8229, 0.1978, 0.8233, 0.1982, 0.8233, 0.1982, 0.8237, 0.1978, 0.8237, 0.1978, 0.8229, 0.1982, 0.8229, 0.1982, 0.8233, 0.1978, 0.8233, 0.1982, 0.8229, 0.1986, 0.8229, 0.1986, 0.8233, 0.1982, 0.8233, 0.1978, 0.8222, 0.1982, 0.8222, 0.1982, 0.8225, 0.1978, 0.8225, 0.1978, 0.8237, 0.1978, 0.8237, 0.1978, 0.8237, 0.1982, 0.8237, 0.1982, 0.8237, 0.1982, 0.8237, 0.1978, 0.8233, 0.1978, 0.8233, 0.1978, 0.8233, 0.1982, 0.8233, 0.1982, 0.8233, 0.1982, 0.8233, 0.1974, 0.8229, 0.1974, 0.8233, 0.1974, 0.8233, 0.1974, 0.8229, 0.1978, 0.8237, 0.1982, 0.8237, 0.1982, 0.8237, 0.1978, 0.8237, 0.1982, 0.8222, 0.1982, 0.8225, 0.1982, 0.8225, 0.1982, 0.8222, 0.1978, 0.8233, 0.1978, 0.8229, 0.1978, 0.8229, 0.1978, 0.8233, 0.1982, 0.8229, 0.1982, 0.8233, 0.1982, 0.8233, 0.1982, 0.8229, 0.1982, 0.8233, 0.1978, 0.8233, 0.1978, 0.8233, 0.1982, 0.8233, 0.1978, 0.8237, 0.1978, 0.8233, 0.1978, 0.8233, 0.1978, 0.8237, 0.1982, 0.8233, 0.1982, 0.8237, 0.1982, 0.8237, 0.1982, 0.8233, 0.1974, 0.8229, 0.1978, 0.8229, 0.1978, 0.8233, 0.1974, 0.8233, 0.1984, 0.8046, 0.1983, 0.8046, 0.1983, 0.8045, 0.1984, 0.8045, 0.1984, 0.8047, 0.1983, 0.8047, 0.1983, 0.8046, 0.1984, 0.8046, 0.1983, 0.8047, 0.1982, 0.8047, 0.1982, 0.8046, 0.1983, 0.8046, 0.1984, 0.805, 0.1983, 0.805, 0.1983, 0.8049, 0.1984, 0.8049, 0.1984, 0.8045, 0.1984, 0.8045, 0.1984, 0.8045, 0.1983, 0.8045, 0.1983, 0.8045, 0.1983, 0.8045, 0.1984, 0.8046, 0.1984, 0.8046, 0.1984, 0.8046, 0.1983, 0.8046, 0.1983, 0.8046, 0.1983, 0.8046, 0.1986, 0.8047, 0.1986, 0.8046, 0.1986, 0.8046, 0.1986, 0.8047, 0.1984, 0.8045, 0.1983, 0.8045, 0.1983, 0.8045, 0.1984, 0.8045, 0.1983, 0.805, 0.1983, 0.8049, 0.1983, 0.8049, 0.1983, 0.805, 0.1984, 0.8046, 0.1984, 0.8047, 0.1984, 0.8047, 0.1984, 0.8046, 0.1983, 0.8047, 0.1983, 0.8046, 0.1983, 0.8046, 0.1983, 0.8047, 0.1983, 0.8046, 0.1984, 0.8046, 0.1984, 0.8046, 0.1983, 0.8046, 0.1984, 0.8045, 0.1984, 0.8046, 0.1984, 0.8046, 0.1984, 0.8045, 0.1983, 0.8046, 0.1983, 0.8045, 0.1983, 0.8045, 0.1983, 0.8046, 0.1986, 0.8047, 0.1984, 0.8047, 0.1984, 0.8046, 0.1986, 0.8046, 0.1984, 0.8046, 0.1983, 0.8046, 0.1983, 0.8045, 0.1984, 0.8045, 0.1984, 0.8047, 0.1983, 0.8047, 0.1983, 0.8046, 0.1984, 0.8046, 0.1983, 0.8047, 0.1982, 0.8047, 0.1982, 0.8046, 0.1983, 0.8046, 0.1984, 0.805, 0.1983, 0.805, 0.1983, 0.8049, 0.1984, 0.8049, 0.1984, 0.8045, 0.1984, 0.8045, 0.1984, 0.8045, 0.1983, 0.8045, 0.1983, 0.8045, 0.1983, 0.8045, 0.1984, 0.8046, 0.1984, 0.8046, 0.1984, 0.8046, 0.1983, 0.8046, 0.1983, 0.8046, 0.1983, 0.8046, 0.1986, 0.8047, 0.1986, 0.8046, 0.1986, 0.8046, 0.1986, 0.8047, 0.1984, 0.8045, 0.1983, 0.8045, 0.1983, 0.8045, 0.1984, 0.8045, 0.1983, 0.805, 0.1983, 0.8049, 0.1983, 0.8049, 0.1983, 0.805, 0.1984, 0.8046, 0.1984, 0.8047, 0.1984, 0.8047, 0.1984, 0.8046, 0.1983, 0.8047, 0.1983, 0.8046, 0.1983, 0.8046, 0.1983, 0.8047, 0.1983, 0.8046, 0.1984, 0.8046, 0.1984, 0.8046, 0.1983, 0.8046, 0.1984, 0.8045, 0.1984, 0.8046, 0.1984, 0.8046, 0.1984, 0.8045, 0.1983, 0.8046, 0.1983, 0.8045, 0.1983, 0.8045, 0.1983, 0.8046, 0.1986, 0.8047, 0.1984, 0.8047, 0.1984, 0.8046, 0.1986, 0.8046, 0.1984, 0.8046, 0.1983, 0.8046, 0.1983, 0.8045, 0.1984, 0.8045, 0.1984, 0.8047, 0.1983, 0.8047, 0.1983, 0.8046, 0.1984, 0.8046, 0.1983, 0.8047, 0.1982, 0.8047, 0.1982, 0.8046, 0.1983, 0.8046, 0.1984, 0.805, 0.1983, 0.805, 0.1983, 0.8049, 0.1984, 0.8049, 0.1984, 0.8045, 0.1984, 0.8045, 0.1984, 0.8045, 0.1983, 0.8045, 0.1983, 0.8045, 0.1983, 0.8045, 0.1984, 0.8046, 0.1984, 0.8046, 0.1984, 0.8046, 0.1983, 0.8046, 0.1983, 0.8046, 0.1983, 0.8046, 0.1986, 0.8047, 0.1986, 0.8046, 0.1986, 0.8046, 0.1986, 0.8047, 0.1984, 0.8045, 0.1983, 0.8045, 0.1983, 0.8045, 0.1984, 0.8045, 0.1983, 0.805, 0.1983, 0.8049, 0.1983, 0.8049, 0.1983, 0.805, 0.1984, 0.8046, 0.1984, 0.8047, 0.1984, 0.8047, 0.1984, 0.8046, 0.1983, 0.8047, 0.1983, 0.8046, 0.1983, 0.8046, 0.1983, 0.8047, 0.1983, 0.8046, 0.1984, 0.8046, 0.1984, 0.8046, 0.1983, 0.8046, 0.1984, 0.8045, 0.1984, 0.8046, 0.1984, 0.8046, 0.1984, 0.8045, 0.1983, 0.8046, 0.1983, 0.8045, 0.1983, 0.8045, 0.1983, 0.8046, 0.1986, 0.8047, 0.1984, 0.8047, 0.1984, 0.8046, 0.1986, 0.8046, 0.1984, 0.8046, 0.1983, 0.8046, 0.1983, 0.8045, 0.1984, 0.8045, 0.1984, 0.8047, 0.1983, 0.8047, 0.1983, 0.8046, 0.1984, 0.8046, 0.1983, 0.8047, 0.1982, 0.8047, 0.1982, 0.8046, 0.1983, 0.8046, 0.1984, 0.805, 0.1983, 0.805, 0.1983, 0.8049, 0.1984, 0.8049, 0.1984, 0.8045, 0.1984, 0.8045, 0.1984, 0.8045, 0.1983, 0.8045, 0.1983, 0.8045, 0.1983, 0.8045, 0.1984, 0.8046, 0.1984, 0.8046, 0.1984, 0.8046, 0.1983, 0.8046, 0.1983, 0.8046, 0.1983, 0.8046, 0.1986, 0.8047, 0.1986, 0.8046, 0.1986, 0.8046, 0.1986, 0.8047, 0.1984, 0.8045, 0.1983, 0.8045, 0.1983, 0.8045, 0.1984, 0.8045, 0.1983, 0.805, 0.1983, 0.8049, 0.1983, 0.8049, 0.1983, 0.805, 0.1984, 0.8046, 0.1984, 0.8047, 0.1984, 0.8047, 0.1984, 0.8046, 0.1983, 0.8047, 0.1983, 0.8046, 0.1983, 0.8046, 0.1983, 0.8047, 0.1983, 0.8046, 0.1984, 0.8046, 0.1984, 0.8046, 0.1983, 0.8046, 0.1984, 0.8045, 0.1984, 0.8046, 0.1984, 0.8046, 0.1984, 0.8045, 0.1983, 0.8046, 0.1983, 0.8045, 0.1983, 0.8045, 0.1983, 0.8046, 0.1986, 0.8047, 0.1984, 0.8047, 0.1984, 0.8046, 0.1986, 0.8046, 0.1978, 0.8233, 0.1982, 0.8233, 0.1982, 0.8237, 0.1978, 0.8237, 0.1978, 0.8229, 0.1982, 0.8229, 0.1982, 0.8233, 0.1978, 0.8233, 0.1982, 0.8229, 0.1986, 0.8229, 0.1986, 0.8233, 0.1982, 0.8233, 0.1978, 0.8222, 0.1982, 0.8222, 0.1982, 0.8225, 0.1978, 0.8225, 0.1978, 0.8237, 0.1978, 0.8237, 0.1978, 0.8237, 0.1982, 0.8237, 0.1982, 0.8237, 0.1982, 0.8237, 0.1978, 0.8233, 0.1978, 0.8233, 0.1978, 0.8233, 0.1982, 0.8233, 0.1982, 0.8233, 0.1982, 0.8233, 0.1974, 0.8229, 0.1974, 0.8233, 0.1974, 0.8233, 0.1974, 0.8229, 0.1978, 0.8237, 0.1982, 0.8237, 0.1982, 0.8237, 0.1978, 0.8237, 0.1982, 0.8222, 0.1982, 0.8225, 0.1982, 0.8225, 0.1982, 0.8222, 0.1978, 0.8233, 0.1978, 0.8229, 0.1978, 0.8229, 0.1978, 0.8233, 0.1982, 0.8229, 0.1982, 0.8233, 0.1982, 0.8233, 0.1982, 0.8229, 0.1982, 0.8233, 0.1978, 0.8233, 0.1978, 0.8233, 0.1982, 0.8233, 0.1978, 0.8237, 0.1978, 0.8233, 0.1978, 0.8233, 0.1978, 0.8237, 0.1982, 0.8233, 0.1982, 0.8237, 0.1982, 0.8237, 0.1982, 0.8233, 0.1974, 0.8229, 0.1978, 0.8229, 0.1978, 0.8233, 0.1974, 0.8233, 0.1978, 0.8233, 0.1982, 0.8233, 0.1982, 0.8237, 0.1978, 0.8237, 0.1978, 0.8229, 0.1982, 0.8229, 0.1982, 0.8233, 0.1978, 0.8233, 0.1982, 0.8229, 0.1986, 0.8229, 0.1986, 0.8233, 0.1982, 0.8233, 0.1978, 0.8222, 0.1982, 0.8222, 0.1982, 0.8225, 0.1978, 0.8225, 0.1978, 0.8237, 0.1978, 0.8237, 0.1978, 0.8237, 0.1982, 0.8237, 0.1982, 0.8237, 0.1982, 0.8237, 0.1978, 0.8233, 0.1978, 0.8233, 0.1978, 0.8233, 0.1982, 0.8233, 0.1982, 0.8233, 0.1982, 0.8233, 0.1974, 0.8229, 0.1974, 0.8233, 0.1974, 0.8233, 0.1974, 0.8229, 0.1978, 0.8237, 0.1982, 0.8237, 0.1982, 0.8237, 0.1978, 0.8237, 0.1982, 0.8222, 0.1982, 0.8225, 0.1982, 0.8225, 0.1982, 0.8222, 0.1978, 0.8233, 0.1978, 0.8229, 0.1978, 0.8229, 0.1978, 0.8233, 0.1982, 0.8229, 0.1982, 0.8233, 0.1982, 0.8233, 0.1982, 0.8229, 0.1982, 0.8233, 0.1978, 0.8233, 0.1978, 0.8233, 0.1982, 0.8233, 0.1978, 0.8237, 0.1978, 0.8233, 0.1978, 0.8233, 0.1978, 0.8237, 0.1982, 0.8233, 0.1982, 0.8237, 0.1982, 0.8237, 0.1982, 0.8233, 0.1974, 0.8229, 0.1978, 0.8229, 0.1978, 0.8233, 0.1974, 0.8233, 0.1984, 0.8046, 0.1983, 0.8046, 0.1983, 0.8045, 0.1984, 0.8045, 0.1984, 0.8047, 0.1983, 0.8047, 0.1983, 0.8046, 0.1984, 0.8046, 0.1983, 0.8047, 0.1982, 0.8047, 0.1982, 0.8046, 0.1983, 0.8046, 0.1984, 0.805, 0.1983, 0.805, 0.1983, 0.8049, 0.1984, 0.8049, 0.1984, 0.8045, 0.1984, 0.8045, 0.1984, 0.8045, 0.1983, 0.8045, 0.1983, 0.8045, 0.1983, 0.8045, 0.1984, 0.8046, 0.1984, 0.8046, 0.1984, 0.8046, 0.1983, 0.8046, 0.1983, 0.8046, 0.1983, 0.8046, 0.1986, 0.8047, 0.1986, 0.8046, 0.1986, 0.8046, 0.1986, 0.8047, 0.1984, 0.8045, 0.1983, 0.8045, 0.1983, 0.8045, 0.1984, 0.8045, 0.1983, 0.805, 0.1983, 0.8049, 0.1983, 0.8049, 0.1983, 0.805, 0.1984, 0.8046, 0.1984, 0.8047, 0.1984, 0.8047, 0.1984, 0.8046, 0.1983, 0.8047, 0.1983, 0.8046, 0.1983, 0.8046, 0.1983, 0.8047, 0.1983, 0.8046, 0.1984, 0.8046, 0.1984, 0.8046, 0.1983, 0.8046, 0.1984, 0.8045, 0.1984, 0.8046, 0.1984, 0.8046, 0.1984, 0.8045, 0.1983, 0.8046, 0.1983, 0.8045, 0.1983, 0.8045, 0.1983, 0.8046, 0.1986, 0.8047, 0.1984, 0.8047, 0.1984, 0.8046, 0.1986, 0.8046, 0.1978, 0.8233, 0.1982, 0.8233, 0.1982, 0.8237, 0.1978, 0.8237, 0.1978, 0.8229, 0.1982, 0.8229, 0.1982, 0.8233, 0.1978, 0.8233, 0.1982, 0.8229, 0.1986, 0.8229, 0.1986, 0.8233, 0.1982, 0.8233, 0.1978, 0.8222, 0.1982, 0.8222, 0.1982, 0.8225, 0.1978, 0.8225, 0.1978, 0.8237, 0.1978, 0.8237, 0.1978, 0.8237, 0.1982, 0.8237, 0.1982, 0.8237, 0.1982, 0.8237, 0.1978, 0.8233, 0.1978, 0.8233, 0.1978, 0.8233, 0.1982, 0.8233, 0.1982, 0.8233, 0.1982, 0.8233, 0.1974, 0.8229, 0.1974, 0.8233, 0.1974, 0.8233, 0.1974, 0.8229, 0.1978, 0.8237, 0.1982, 0.8237, 0.1982, 0.8237, 0.1978, 0.8237, 0.1982, 0.8222, 0.1982, 0.8225, 0.1982, 0.8225, 0.1982, 0.8222, 0.1978, 0.8233, 0.1978, 0.8229, 0.1978, 0.8229, 0.1978, 0.8233, 0.1982, 0.8229, 0.1982, 0.8233, 0.1982, 0.8233, 0.1982, 0.8229, 0.1982, 0.8233, 0.1978, 0.8233, 0.1978, 0.8233, 0.1982, 0.8233, 0.1978, 0.8237, 0.1978, 0.8233, 0.1978, 0.8233, 0.1978, 0.8237, 0.1982, 0.8233, 0.1982, 0.8237, 0.1982, 0.8237, 0.1982, 0.8233, 0.1974, 0.8229, 0.1978, 0.8229, 0.1978, 0.8233, 0.1974, 0.8233, 0.1978, 0.8233, 0.1982, 0.8233, 0.1982, 0.8237, 0.1978, 0.8237, 0.1978, 0.8229, 0.1982, 0.8229, 0.1982, 0.8233, 0.1978, 0.8233, 0.1982, 0.8229, 0.1986, 0.8229, 0.1986, 0.8233, 0.1982, 0.8233, 0.1978, 0.8222, 0.1982, 0.8222, 0.1982, 0.8225, 0.1978, 0.8225, 0.1978, 0.8237, 0.1978, 0.8237, 0.1978, 0.8237, 0.1982, 0.8237, 0.1982, 0.8237, 0.1982, 0.8237, 0.1978, 0.8233, 0.1978, 0.8233, 0.1978, 0.8233, 0.1982, 0.8233, 0.1982, 0.8233, 0.1982, 0.8233, 0.1974, 0.8229, 0.1974, 0.8233, 0.1974, 0.8233, 0.1974, 0.8229, 0.1978, 0.8237, 0.1982, 0.8237, 0.1982, 0.8237, 0.1978, 0.8237, 0.1982, 0.8222, 0.1982, 0.8225, 0.1982, 0.8225, 0.1982, 0.8222, 0.1978, 0.8233, 0.1978, 0.8229, 0.1978, 0.8229, 0.1978, 0.8233, 0.1982, 0.8229, 0.1982, 0.8233, 0.1982, 0.8233, 0.1982, 0.8229, 0.1982, 0.8233, 0.1978, 0.8233, 0.1978, 0.8233, 0.1982, 0.8233, 0.1978, 0.8237, 0.1978, 0.8233, 0.1978, 0.8233, 0.1978, 0.8237, 0.1982, 0.8233, 0.1982, 0.8237, 0.1982, 0.8237, 0.1982, 0.8233, 0.1974, 0.8229, 0.1978, 0.8229, 0.1978, 0.8233, 0.1974, 0.8233, 0.1984, 0.8046, 0.1983, 0.8046, 0.1983, 0.8045, 0.1984, 0.8045, 0.1984, 0.8047, 0.1983, 0.8047, 0.1983, 0.8046, 0.1984, 0.8046, 0.1983, 0.8047, 0.1982, 0.8047, 0.1982, 0.8046, 0.1983, 0.8046, 0.1984, 0.805, 0.1983, 0.805, 0.1983, 0.8049, 0.1984, 0.8049, 0.1984, 0.8045, 0.1984, 0.8045, 0.1984, 0.8045, 0.1983, 0.8045, 0.1983, 0.8045, 0.1983, 0.8045, 0.1984, 0.8046, 0.1984, 0.8046, 0.1984, 0.8046, 0.1983, 0.8046, 0.1983, 0.8046, 0.1983, 0.8046, 0.1986, 0.8047, 0.1986, 0.8046, 0.1986, 0.8046, 0.1986, 0.8047, 0.1984, 0.8045, 0.1983, 0.8045, 0.1983, 0.8045, 0.1984, 0.8045, 0.1983, 0.805, 0.1983, 0.8049, 0.1983, 0.8049, 0.1983, 0.805, 0.1984, 0.8046, 0.1984, 0.8047, 0.1984, 0.8047, 0.1984, 0.8046, 0.1983, 0.8047, 0.1983, 0.8046, 0.1983, 0.8046, 0.1983, 0.8047, 0.1983, 0.8046, 0.1984, 0.8046, 0.1984, 0.8046, 0.1983, 0.8046, 0.1984, 0.8045, 0.1984, 0.8046, 0.1984, 0.8046, 0.1984, 0.8045, 0.1983, 0.8046, 0.1983, 0.8045, 0.1983, 0.8045, 0.1983, 0.8046, 0.1986, 0.8047, 0.1984, 0.8047, 0.1984, 0.8046, 0.1986, 0.8046, 0.1984, 0.8046, 0.1983, 0.8046, 0.1983, 0.8045, 0.1984, 0.8045, 0.1984, 0.8047, 0.1983, 0.8047, 0.1983, 0.8046, 0.1984, 0.8046, 0.1983, 0.8047, 0.1982, 0.8047, 0.1982, 0.8046, 0.1983, 0.8046, 0.1984, 0.805, 0.1983, 0.805, 0.1983, 0.8049, 0.1984, 0.8049, 0.1984, 0.8045, 0.1984, 0.8045, 0.1984, 0.8045, 0.1983, 0.8045, 0.1983, 0.8045, 0.1983, 0.8045, 0.1984, 0.8046, 0.1984, 0.8046, 0.1984, 0.8046, 0.1983, 0.8046, 0.1983, 0.8046, 0.1983, 0.8046, 0.1986, 0.8047, 0.1986, 0.8046, 0.1986, 0.8046, 0.1986, 0.8047, 0.1984, 0.8045, 0.1983, 0.8045, 0.1983, 0.8045, 0.1984, 0.8045, 0.1983, 0.805, 0.1983, 0.8049, 0.1983, 0.8049, 0.1983, 0.805, 0.1984, 0.8046, 0.1984, 0.8047, 0.1984, 0.8047, 0.1984, 0.8046, 0.1983, 0.8047, 0.1983, 0.8046, 0.1983, 0.8046, 0.1983, 0.8047, 0.1983, 0.8046, 0.1984, 0.8046, 0.1984, 0.8046, 0.1983, 0.8046, 0.1984, 0.8045, 0.1984, 0.8046, 0.1984, 0.8046, 0.1984, 0.8045, 0.1983, 0.8046, 0.1983, 0.8045, 0.1983, 0.8045, 0.1983, 0.8046, 0.1986, 0.8047, 0.1984, 0.8047, 0.1984, 0.8046, 0.1986, 0.8046, 0.1984, 0.8046, 0.1983, 0.8046, 0.1983, 0.8045, 0.1984, 0.8045, 0.1984, 0.8047, 0.1983, 0.8047, 0.1983, 0.8046, 0.1984, 0.8046, 0.1983, 0.8047, 0.1982, 0.8047, 0.1982, 0.8046, 0.1983, 0.8046, 0.1984, 0.805, 0.1983, 0.805, 0.1983, 0.8049, 0.1984, 0.8049, 0.1984, 0.8045, 0.1984, 0.8045, 0.1984, 0.8045, 0.1983, 0.8045, 0.1983, 0.8045, 0.1983, 0.8045, 0.1984, 0.8046, 0.1984, 0.8046, 0.1984, 0.8046, 0.1983, 0.8046, 0.1983, 0.8046, 0.1983, 0.8046, 0.1986, 0.8047, 0.1986, 0.8046, 0.1986, 0.8046, 0.1986, 0.8047, 0.1984, 0.8045, 0.1983, 0.8045, 0.1983, 0.8045, 0.1984, 0.8045, 0.1983, 0.805, 0.1983, 0.8049, 0.1983, 0.8049, 0.1983, 0.805, 0.1984, 0.8046, 0.1984, 0.8047, 0.1984, 0.8047, 0.1984, 0.8046, 0.1983, 0.8047, 0.1983, 0.8046, 0.1983, 0.8046, 0.1983, 0.8047, 0.1983, 0.8046, 0.1984, 0.8046, 0.1984, 0.8046, 0.1983, 0.8046, 0.1984, 0.8045, 0.1984, 0.8046, 0.1984, 0.8046, 0.1984, 0.8045, 0.1983, 0.8046, 0.1983, 0.8045, 0.1983, 0.8045, 0.1983, 0.8046, 0.1986, 0.8047, 0.1984, 0.8047, 0.1984, 0.8046, 0.1986, 0.8046, 0.1984, 0.8046, 0.1983, 0.8046, 0.1983, 0.8045, 0.1984, 0.8045, 0.1984, 0.8047, 0.1983, 0.8047, 0.1983, 0.8046, 0.1984, 0.8046, 0.1983, 0.8047, 0.1982, 0.8047, 0.1982, 0.8046, 0.1983, 0.8046, 0.1984, 0.805, 0.1983, 0.805, 0.1983, 0.8049, 0.1984, 0.8049, 0.1984, 0.8045, 0.1984, 0.8045, 0.1984, 0.8045, 0.1983, 0.8045, 0.1983, 0.8045, 0.1983, 0.8045, 0.1984, 0.8046, 0.1984, 0.8046, 0.1984, 0.8046, 0.1983, 0.8046, 0.1983, 0.8046, 0.1983, 0.8046, 0.1986, 0.8047, 0.1986, 0.8046, 0.1986, 0.8046, 0.1986, 0.8047, 0.1984, 0.8045, 0.1983, 0.8045, 0.1983, 0.8045, 0.1984, 0.8045, 0.1983, 0.805, 0.1983, 0.8049, 0.1983, 0.8049, 0.1983, 0.805, 0.1984, 0.8046, 0.1984, 0.8047, 0.1984, 0.8047, 0.1984, 0.8046, 0.1983, 0.8047, 0.1983, 0.8046, 0.1983, 0.8046, 0.1983, 0.8047, 0.1983, 0.8046, 0.1984, 0.8046, 0.1984, 0.8046, 0.1983, 0.8046, 0.1984, 0.8045, 0.1984, 0.8046, 0.1984, 0.8046, 0.1984, 0.8045, 0.1983, 0.8046, 0.1983, 0.8045, 0.1983, 0.8045, 0.1983, 0.8046, 0.1986, 0.8047, 0.1984, 0.8047, 0.1984, 0.8046, 0.1986, 0.8046, 0.1978, 0.8233, 0.1982, 0.8233, 0.1982, 0.8237, 0.1978, 0.8237, 0.1978, 0.8229, 0.1982, 0.8229, 0.1982, 0.8233, 0.1978, 0.8233, 0.1982, 0.8229, 0.1986, 0.8229, 0.1986, 0.8233, 0.1982, 0.8233, 0.1978, 0.8222, 0.1982, 0.8222, 0.1982, 0.8225, 0.1978, 0.8225, 0.1978, 0.8237, 0.1978, 0.8237, 0.1978, 0.8237, 0.1982, 0.8237, 0.1982, 0.8237, 0.1982, 0.8237, 0.1978, 0.8233, 0.1978, 0.8233, 0.1978, 0.8233, 0.1982, 0.8233, 0.1982, 0.8233, 0.1982, 0.8233, 0.1974, 0.8229, 0.1974, 0.8233, 0.1974, 0.8233, 0.1974, 0.8229, 0.1978, 0.8237, 0.1982, 0.8237, 0.1982, 0.8237, 0.1978, 0.8237, 0.1982, 0.8222, 0.1982, 0.8225, 0.1982, 0.8225, 0.1982, 0.8222, 0.1978, 0.8233, 0.1978, 0.8229, 0.1978, 0.8229, 0.1978, 0.8233, 0.1982, 0.8229, 0.1982, 0.8233, 0.1982, 0.8233, 0.1982, 0.8229, 0.1982, 0.8233, 0.1978, 0.8233, 0.1978, 0.8233, 0.1982, 0.8233, 0.1978, 0.8237, 0.1978, 0.8233, 0.1978, 0.8233, 0.1978, 0.8237, 0.1982, 0.8233, 0.1982, 0.8237, 0.1982, 0.8237, 0.1982, 0.8233, 0.1974, 0.8229, 0.1978, 0.8229, 0.1978, 0.8233, 0.1974, 0.8233, 0.1978, 0.8233, 0.1982, 0.8233, 0.1982, 0.8237, 0.1978, 0.8237, 0.1978, 0.8229, 0.1982, 0.8229, 0.1982, 0.8233, 0.1978, 0.8233, 0.1982, 0.8229, 0.1986, 0.8229, 0.1986, 0.8233, 0.1982, 0.8233, 0.1978, 0.8222, 0.1982, 0.8222, 0.1982, 0.8225, 0.1978, 0.8225, 0.1978, 0.8237, 0.1978, 0.8237, 0.1978, 0.8237, 0.1982, 0.8237, 0.1982, 0.8237, 0.1982, 0.8237, 0.1978, 0.8233, 0.1978, 0.8233, 0.1978, 0.8233, 0.1982, 0.8233, 0.1982, 0.8233, 0.1982, 0.8233, 0.1974, 0.8229, 0.1974, 0.8233, 0.1974, 0.8233, 0.1974, 0.8229, 0.1978, 0.8237, 0.1982, 0.8237, 0.1982, 0.8237, 0.1978, 0.8237, 0.1982, 0.8222, 0.1982, 0.8225, 0.1982, 0.8225, 0.1982, 0.8222, 0.1978, 0.8233, 0.1978, 0.8229, 0.1978, 0.8229, 0.1978, 0.8233, 0.1982, 0.8229, 0.1982, 0.8233, 0.1982, 0.8233, 0.1982, 0.8229, 0.1982, 0.8233, 0.1978, 0.8233, 0.1978, 0.8233, 0.1982, 0.8233, 0.1978, 0.8237, 0.1978, 0.8233, 0.1978, 0.8233, 0.1978, 0.8237, 0.1982, 0.8233, 0.1982, 0.8237, 0.1982, 0.8237, 0.1982, 0.8233, 0.1974, 0.8229, 0.1978, 0.8229, 0.1978, 0.8233, 0.1974, 0.8233, 0.1984, 0.8046, 0.1983, 0.8046, 0.1983, 0.8045, 0.1984, 0.8045, 0.1984, 0.8047, 0.1983, 0.8047, 0.1983, 0.8046, 0.1984, 0.8046, 0.1983, 0.8047, 0.1982, 0.8047, 0.1982, 0.8046, 0.1983, 0.8046, 0.1984, 0.805, 0.1983, 0.805, 0.1983, 0.8049, 0.1984, 0.8049, 0.1984, 0.8045, 0.1984, 0.8045, 0.1984, 0.8045, 0.1983, 0.8045, 0.1983, 0.8045, 0.1983, 0.8045, 0.1984, 0.8046, 0.1984, 0.8046, 0.1984, 0.8046, 0.1983, 0.8046, 0.1983, 0.8046, 0.1983, 0.8046, 0.1986, 0.8047, 0.1986, 0.8046, 0.1986, 0.8046, 0.1986, 0.8047, 0.1984, 0.8045, 0.1983, 0.8045, 0.1983, 0.8045, 0.1984, 0.8045, 0.1983, 0.805, 0.1983, 0.8049, 0.1983, 0.8049, 0.1983, 0.805, 0.1984, 0.8046, 0.1984, 0.8047, 0.1984, 0.8047, 0.1984, 0.8046, 0.1983, 0.8047, 0.1983, 0.8046, 0.1983, 0.8046, 0.1983, 0.8047, 0.1983, 0.8046, 0.1984, 0.8046, 0.1984, 0.8046, 0.1983, 0.8046, 0.1984, 0.8045, 0.1984, 0.8046, 0.1984, 0.8046, 0.1984, 0.8045, 0.1983, 0.8046, 0.1983, 0.8045, 0.1983, 0.8045, 0.1983, 0.8046, 0.1986, 0.8047, 0.1984, 0.8047, 0.1984, 0.8046, 0.1986, 0.8046, 0.1978, 0.8233, 0.1982, 0.8233, 0.1982, 0.8237, 0.1978, 0.8237, 0.1978, 0.8229, 0.1982, 0.8229, 0.1982, 0.8233, 0.1978, 0.8233, 0.1982, 0.8229, 0.1986, 0.8229, 0.1986, 0.8233, 0.1982, 0.8233, 0.1978, 0.8222, 0.1982, 0.8222, 0.1982, 0.8225, 0.1978, 0.8225, 0.1978, 0.8237, 0.1978, 0.8237, 0.1978, 0.8237, 0.1982, 0.8237, 0.1982, 0.8237, 0.1982, 0.8237, 0.1978, 0.8233, 0.1978, 0.8233, 0.1978, 0.8233, 0.1982, 0.8233, 0.1982, 0.8233, 0.1982, 0.8233, 0.1974, 0.8229, 0.1974, 0.8233, 0.1974, 0.8233, 0.1974, 0.8229, 0.1978, 0.8237, 0.1982, 0.8237, 0.1982, 0.8237, 0.1978, 0.8237, 0.1982, 0.8222, 0.1982, 0.8225, 0.1982, 0.8225, 0.1982, 0.8222, 0.1978, 0.8233, 0.1978, 0.8229, 0.1978, 0.8229, 0.1978, 0.8233, 0.1982, 0.8229, 0.1982, 0.8233, 0.1982, 0.8233, 0.1982, 0.8229, 0.1982, 0.8233, 0.1978, 0.8233, 0.1978, 0.8233, 0.1982, 0.8233, 0.1978, 0.8237, 0.1978, 0.8233, 0.1978, 0.8233, 0.1978, 0.8237, 0.1982, 0.8233, 0.1982, 0.8237, 0.1982, 0.8237, 0.1982, 0.8233, 0.1974, 0.8229, 0.1978, 0.8229, 0.1978, 0.8233, 0.1974, 0.8233, 0.1978, 0.8233, 0.1978, 0.8237, 0.1982, 0.8237, 0.1982, 0.8233, 0.1978, 0.8229, 0.1978, 0.8233, 0.1982, 0.8233, 0.1982, 0.8229, 0.1982, 0.8229, 0.1982, 0.8233, 0.1986, 0.8233, 0.1986, 0.8229, 0.1978, 0.8222, 0.1978, 0.8225, 0.1982, 0.8225, 0.1982, 0.8222, 0.1978, 0.8237, 0.1978, 0.8237, 0.1978, 0.8237, 0.1982, 0.8237, 0.1982, 0.8237, 0.1982, 0.8237, 0.1978, 0.8233, 0.1978, 0.8233, 0.1978, 0.8233, 0.1982, 0.8233, 0.1982, 0.8233, 0.1982, 0.8233, 0.1974, 0.8229, 0.1974, 0.8229, 0.1974, 0.8233, 0.1974, 0.8233, 0.1978, 0.8237, 0.1978, 0.8237, 0.1982, 0.8237, 0.1982, 0.8237, 0.1982, 0.8222, 0.1982, 0.8222, 0.1982, 0.8225, 0.1982, 0.8225, 0.1978, 0.8233, 0.1978, 0.8233, 0.1978, 0.8229, 0.1978, 0.8229, 0.1982, 0.8229, 0.1982, 0.8229, 0.1982, 0.8233, 0.1982, 0.8233, 0.1982, 0.8233, 0.1982, 0.8233, 0.1978, 0.8233, 0.1978, 0.8233, 0.1978, 0.8237, 0.1978, 0.8237, 0.1978, 0.8233, 0.1978, 0.8233, 0.1982, 0.8233, 0.1982, 0.8233, 0.1982, 0.8237, 0.1982, 0.8237, 0.1974, 0.8229, 0.1974, 0.8233, 0.1978, 0.8233, 0.1978, 0.8229, 0.1984, 0.8046, 0.1984, 0.8045, 0.1983, 0.8045, 0.1983, 0.8046, 0.1984, 0.8047, 0.1984, 0.8046, 0.1983, 0.8046, 0.1983, 0.8047, 0.1983, 0.8047, 0.1983, 0.8046, 0.1982, 0.8046, 0.1982, 0.8047, 0.1984, 0.805, 0.1984, 0.8049, 0.1983, 0.8049, 0.1983, 0.805, 0.1984, 0.8045, 0.1984, 0.8045, 0.1984, 0.8045, 0.1983, 0.8045, 0.1983, 0.8045, 0.1983, 0.8045, 0.1984, 0.8046, 0.1984, 0.8046, 0.1984, 0.8046, 0.1983, 0.8046, 0.1983, 0.8046, 0.1983, 0.8046, 0.1986, 0.8047, 0.1986, 0.8047, 0.1986, 0.8046, 0.1986, 0.8046, 0.1984, 0.8045, 0.1984, 0.8045, 0.1983, 0.8045, 0.1983, 0.8045, 0.1983, 0.805, 0.1983, 0.805, 0.1983, 0.8049, 0.1983, 0.8049, 0.1984, 0.8046, 0.1984, 0.8046, 0.1984, 0.8047, 0.1984, 0.8047, 0.1983, 0.8047, 0.1983, 0.8047, 0.1983, 0.8046, 0.1983, 0.8046, 0.1983, 0.8046, 0.1983, 0.8046, 0.1984, 0.8046, 0.1984, 0.8046, 0.1984, 0.8045, 0.1984, 0.8045, 0.1984, 0.8046, 0.1984, 0.8046, 0.1983, 0.8046, 0.1983, 0.8046, 0.1983, 0.8045, 0.1983, 0.8045, 0.1986, 0.8047, 0.1986, 0.8046, 0.1984, 0.8046, 0.1984, 0.8047, 0.1984, 0.8046, 0.1984, 0.8045, 0.1983, 0.8045, 0.1983, 0.8046, 0.1984, 0.8047, 0.1984, 0.8046, 0.1983, 0.8046, 0.1983, 0.8047, 0.1983, 0.8047, 0.1983, 0.8046, 0.1982, 0.8046, 0.1982, 0.8047, 0.1984, 0.805, 0.1984, 0.8049, 0.1983, 0.8049, 0.1983, 0.805, 0.1984, 0.8045, 0.1984, 0.8045, 0.1984, 0.8045, 0.1983, 0.8045, 0.1983, 0.8045, 0.1983, 0.8045, 0.1984, 0.8046, 0.1984, 0.8046, 0.1984, 0.8046, 0.1983, 0.8046, 0.1983, 0.8046, 0.1983, 0.8046, 0.1986, 0.8047, 0.1986, 0.8047, 0.1986, 0.8046, 0.1986, 0.8046, 0.1984, 0.8045, 0.1984, 0.8045, 0.1983, 0.8045, 0.1983, 0.8045, 0.1983, 0.805, 0.1983, 0.805, 0.1983, 0.8049, 0.1983, 0.8049, 0.1984, 0.8046, 0.1984, 0.8046, 0.1984, 0.8047, 0.1984, 0.8047, 0.1983, 0.8047, 0.1983, 0.8047, 0.1983, 0.8046, 0.1983, 0.8046, 0.1983, 0.8046, 0.1983, 0.8046, 0.1984, 0.8046, 0.1984, 0.8046, 0.1984, 0.8045, 0.1984, 0.8045, 0.1984, 0.8046, 0.1984, 0.8046, 0.1983, 0.8046, 0.1983, 0.8046, 0.1983, 0.8045, 0.1983, 0.8045, 0.1986, 0.8047, 0.1986, 0.8046, 0.1984, 0.8046, 0.1984, 0.8047, 0.1984, 0.8046, 0.1984, 0.8045, 0.1983, 0.8045, 0.1983, 0.8046, 0.1984, 0.8047, 0.1984, 0.8046, 0.1983, 0.8046, 0.1983, 0.8047, 0.1983, 0.8047, 0.1983, 0.8046, 0.1982, 0.8046, 0.1982, 0.8047, 0.1984, 0.805, 0.1984, 0.8049, 0.1983, 0.8049, 0.1983, 0.805, 0.1984, 0.8045, 0.1984, 0.8045, 0.1984, 0.8045, 0.1983, 0.8045, 0.1983, 0.8045, 0.1983, 0.8045, 0.1984, 0.8046, 0.1984, 0.8046, 0.1984, 0.8046, 0.1983, 0.8046, 0.1983, 0.8046, 0.1983, 0.8046, 0.1986, 0.8047, 0.1986, 0.8047, 0.1986, 0.8046, 0.1986, 0.8046, 0.1984, 0.8045, 0.1984, 0.8045, 0.1983, 0.8045, 0.1983, 0.8045, 0.1983, 0.805, 0.1983, 0.805, 0.1983, 0.8049, 0.1983, 0.8049, 0.1984, 0.8046, 0.1984, 0.8046, 0.1984, 0.8047, 0.1984, 0.8047, 0.1983, 0.8047, 0.1983, 0.8047, 0.1983, 0.8046, 0.1983, 0.8046, 0.1983, 0.8046, 0.1983, 0.8046, 0.1984, 0.8046, 0.1984, 0.8046, 0.1984, 0.8045, 0.1984, 0.8045, 0.1984, 0.8046, 0.1984, 0.8046, 0.1983, 0.8046, 0.1983, 0.8046, 0.1983, 0.8045, 0.1983, 0.8045, 0.1986, 0.8047, 0.1986, 0.8046, 0.1984, 0.8046, 0.1984, 0.8047, 0.1984, 0.8046, 0.1984, 0.8045, 0.1983, 0.8045, 0.1983, 0.8046, 0.1984, 0.8047, 0.1984, 0.8046, 0.1983, 0.8046, 0.1983, 0.8047, 0.1983, 0.8047, 0.1983, 0.8046, 0.1982, 0.8046, 0.1982, 0.8047, 0.1984, 0.805, 0.1984, 0.8049, 0.1983, 0.8049, 0.1983, 0.805, 0.1984, 0.8045, 0.1984, 0.8045, 0.1984, 0.8045, 0.1983, 0.8045, 0.1983, 0.8045, 0.1983, 0.8045, 0.1984, 0.8046, 0.1984, 0.8046, 0.1984, 0.8046, 0.1983, 0.8046, 0.1983, 0.8046, 0.1983, 0.8046, 0.1986, 0.8047, 0.1986, 0.8047, 0.1986, 0.8046, 0.1986, 0.8046, 0.1984, 0.8045, 0.1984, 0.8045, 0.1983, 0.8045, 0.1983, 0.8045, 0.1983, 0.805, 0.1983, 0.805, 0.1983, 0.8049, 0.1983, 0.8049, 0.1984, 0.8046, 0.1984, 0.8046, 0.1984, 0.8047, 0.1984, 0.8047, 0.1983, 0.8047, 0.1983, 0.8047, 0.1983, 0.8046, 0.1983, 0.8046, 0.1983, 0.8046, 0.1983, 0.8046, 0.1984, 0.8046, 0.1984, 0.8046, 0.1984, 0.8045, 0.1984, 0.8045, 0.1984, 0.8046, 0.1984, 0.8046, 0.1983, 0.8046, 0.1983, 0.8046, 0.1983, 0.8045, 0.1983, 0.8045, 0.1986, 0.8047, 0.1986, 0.8046, 0.1984, 0.8046, 0.1984, 0.8047, 0.1978, 0.8233, 0.1978, 0.8237, 0.1982, 0.8237, 0.1982, 0.8233, 0.1978, 0.8229, 0.1978, 0.8233, 0.1982, 0.8233, 0.1982, 0.8229, 0.1982, 0.8229, 0.1982, 0.8233, 0.1986, 0.8233, 0.1986, 0.8229, 0.1978, 0.8222, 0.1978, 0.8225, 0.1982, 0.8225, 0.1982, 0.8222, 0.1978, 0.8237, 0.1978, 0.8237, 0.1978, 0.8237, 0.1982, 0.8237, 0.1982, 0.8237, 0.1982, 0.8237, 0.1978, 0.8233, 0.1978, 0.8233, 0.1978, 0.8233, 0.1982, 0.8233, 0.1982, 0.8233, 0.1982, 0.8233, 0.1974, 0.8229, 0.1974, 0.8229, 0.1974, 0.8233, 0.1974, 0.8233, 0.1978, 0.8237, 0.1978, 0.8237, 0.1982, 0.8237, 0.1982, 0.8237, 0.1982, 0.8222, 0.1982, 0.8222, 0.1982, 0.8225, 0.1982, 0.8225, 0.1978, 0.8233, 0.1978, 0.8233, 0.1978, 0.8229, 0.1978, 0.8229, 0.1982, 0.8229, 0.1982, 0.8229, 0.1982, 0.8233, 0.1982, 0.8233, 0.1982, 0.8233, 0.1982, 0.8233, 0.1978, 0.8233, 0.1978, 0.8233, 0.1978, 0.8237, 0.1978, 0.8237, 0.1978, 0.8233, 0.1978, 0.8233, 0.1982, 0.8233, 0.1982, 0.8233, 0.1982, 0.8237, 0.1982, 0.8237, 0.1974, 0.8229, 0.1974, 0.8233, 0.1978, 0.8233, 0.1978, 0.8229, 0.1978, 0.8233, 0.1978, 0.8237, 0.1982, 0.8237, 0.1982, 0.8233, 0.1978, 0.8229, 0.1978, 0.8233, 0.1982, 0.8233, 0.1982, 0.8229, 0.1982, 0.8229, 0.1982, 0.8233, 0.1986, 0.8233, 0.1986, 0.8229, 0.1978, 0.8222, 0.1978, 0.8225, 0.1982, 0.8225, 0.1982, 0.8222, 0.1978, 0.8237, 0.1978, 0.8237, 0.1978, 0.8237, 0.1982, 0.8237, 0.1982, 0.8237, 0.1982, 0.8237, 0.1978, 0.8233, 0.1978, 0.8233, 0.1978, 0.8233, 0.1982, 0.8233, 0.1982, 0.8233, 0.1982, 0.8233, 0.1974, 0.8229, 0.1974, 0.8229, 0.1974, 0.8233, 0.1974, 0.8233, 0.1978, 0.8237, 0.1978, 0.8237, 0.1982, 0.8237, 0.1982, 0.8237, 0.1982, 0.8222, 0.1982, 0.8222, 0.1982, 0.8225, 0.1982, 0.8225, 0.1978, 0.8233, 0.1978, 0.8233, 0.1978, 0.8229, 0.1978, 0.8229, 0.1982, 0.8229, 0.1982, 0.8229, 0.1982, 0.8233, 0.1982, 0.8233, 0.1982, 0.8233, 0.1982, 0.8233, 0.1978, 0.8233, 0.1978, 0.8233, 0.1978, 0.8237, 0.1978, 0.8237, 0.1978, 0.8233, 0.1978, 0.8233, 0.1982, 0.8233, 0.1982, 0.8233, 0.1982, 0.8237, 0.1982, 0.8237, 0.1974, 0.8229, 0.1974, 0.8233, 0.1978, 0.8233, 0.1978, 0.8229, 0.1984, 0.8046, 0.1984, 0.8045, 0.1983, 0.8045, 0.1983, 0.8046, 0.1984, 0.8047, 0.1984, 0.8046, 0.1983, 0.8046, 0.1983, 0.8047, 0.1983, 0.8047, 0.1983, 0.8046, 0.1982, 0.8046, 0.1982, 0.8047, 0.1984, 0.805, 0.1984, 0.8049, 0.1983, 0.8049, 0.1983, 0.805, 0.1984, 0.8045, 0.1984, 0.8045, 0.1984, 0.8045, 0.1983, 0.8045, 0.1983, 0.8045, 0.1983, 0.8045, 0.1984, 0.8046, 0.1984, 0.8046, 0.1984, 0.8046, 0.1983, 0.8046, 0.1983, 0.8046, 0.1983, 0.8046, 0.1986, 0.8047, 0.1986, 0.8047, 0.1986, 0.8046, 0.1986, 0.8046, 0.1984, 0.8045, 0.1984, 0.8045, 0.1983, 0.8045, 0.1983, 0.8045, 0.1983, 0.805, 0.1983, 0.805, 0.1983, 0.8049, 0.1983, 0.8049, 0.1984, 0.8046, 0.1984, 0.8046, 0.1984, 0.8047, 0.1984, 0.8047, 0.1983, 0.8047, 0.1983, 0.8047, 0.1983, 0.8046, 0.1983, 0.8046, 0.1983, 0.8046, 0.1983, 0.8046, 0.1984, 0.8046, 0.1984, 0.8046, 0.1984, 0.8045, 0.1984, 0.8045, 0.1984, 0.8046, 0.1984, 0.8046, 0.1983, 0.8046, 0.1983, 0.8046, 0.1983, 0.8045, 0.1983, 0.8045, 0.1986, 0.8047, 0.1986, 0.8046, 0.1984, 0.8046, 0.1984, 0.8047, 0.1978, 0.8233, 0.1978, 0.8237, 0.1982, 0.8237, 0.1982, 0.8233, 0.1978, 0.8229, 0.1978, 0.8233, 0.1982, 0.8233, 0.1982, 0.8229, 0.1982, 0.8229, 0.1982, 0.8233, 0.1986, 0.8233, 0.1986, 0.8229, 0.1978, 0.8222, 0.1978, 0.8225, 0.1982, 0.8225, 0.1982, 0.8222, 0.1978, 0.8237, 0.1978, 0.8237, 0.1978, 0.8237, 0.1982, 0.8237, 0.1982, 0.8237, 0.1982, 0.8237, 0.1978, 0.8233, 0.1978, 0.8233, 0.1978, 0.8233, 0.1982, 0.8233, 0.1982, 0.8233, 0.1982, 0.8233, 0.1974, 0.8229, 0.1974, 0.8229, 0.1974, 0.8233, 0.1974, 0.8233, 0.1978, 0.8237, 0.1978, 0.8237, 0.1982, 0.8237, 0.1982, 0.8237, 0.1982, 0.8222, 0.1982, 0.8222, 0.1982, 0.8225, 0.1982, 0.8225, 0.1978, 0.8233, 0.1978, 0.8233, 0.1978, 0.8229, 0.1978, 0.8229, 0.1982, 0.8229, 0.1982, 0.8229, 0.1982, 0.8233, 0.1982, 0.8233, 0.1982, 0.8233, 0.1982, 0.8233, 0.1978, 0.8233, 0.1978, 0.8233, 0.1978, 0.8237, 0.1978, 0.8237, 0.1978, 0.8233, 0.1978, 0.8233, 0.1982, 0.8233, 0.1982, 0.8233, 0.1982, 0.8237, 0.1982, 0.8237, 0.1974, 0.8229, 0.1974, 0.8233, 0.1978, 0.8233, 0.1978, 0.8229])
me_cube_015.materials.append(mat_material_010)
me_cube_015.use_remesh_fix_poles = True
me_cube_015.use_remesh_preserve_attributes = False
me_cube_015.use_mirror_vertex_groups = False
me_cube_015.update()

# ---- objects
ob_pillar_standalone = bpy.data.objects.new('Pillar_Standalone', me_cube_015)

# ---- transforms, parenting, visibility, modifiers, constraints
ob_pillar_standalone.location = (0.0, 0.0, 0.0)
ob_pillar_standalone.scale = (1.0, 1.163, 1.0)
ob_pillar_standalone.lineart.crease_threshold = 0.0

# ---- collection membership
col_collection.objects.link(ob_pillar_standalone)

# ---- scene / render settings (as saved in the file)
scene.frame_start = 1; scene.frame_end = 250; scene.frame_set(1)
scene.render.engine = 'BLENDER_EEVEE_NEXT'
scene.cycles.use_denoising = False
scene.cycles.samples = 128
scene.cycles.sampling_pattern = 'TABULATED_SOBOL'
scene.cycles.use_adaptive_sampling = False
scene.cycles.use_light_tree = False
scene.view_settings.view_transform = 'Filmic'
bpy.context.view_layer.update()

# ---- added for rendering (the .blend has no active camera and no usable light): camera, sun
cam_auto = bpy.data.cameras.new('AutoCamera')
cam_auto.lens = 50.0
cam_auto.sensor_width = 36.0
cam_auto.clip_end = 1000.0
ob_auto_camera = bpy.data.objects.new('AutoCamera', cam_auto)
scene.collection.objects.link(ob_auto_camera)
ob_auto_camera.location = (2.02357, -2.42828, 2.63386)
ob_auto_camera.rotation_euler = (1.09748, -7.21219e-08, 0.694738)
scene.camera = ob_auto_camera
light_auto_sun = bpy.data.lights.new('AutoSun', 'SUN')
light_auto_sun.energy = 3.0
light_auto_sun.angle = 0.0523599
ob_auto_sun = bpy.data.objects.new('AutoSun', light_auto_sun)
scene.collection.objects.link(ob_auto_sun)
ob_auto_sun.rotation_euler = (0.872665, 0.174533, 0.523599)
bpy.context.view_layer.update()
